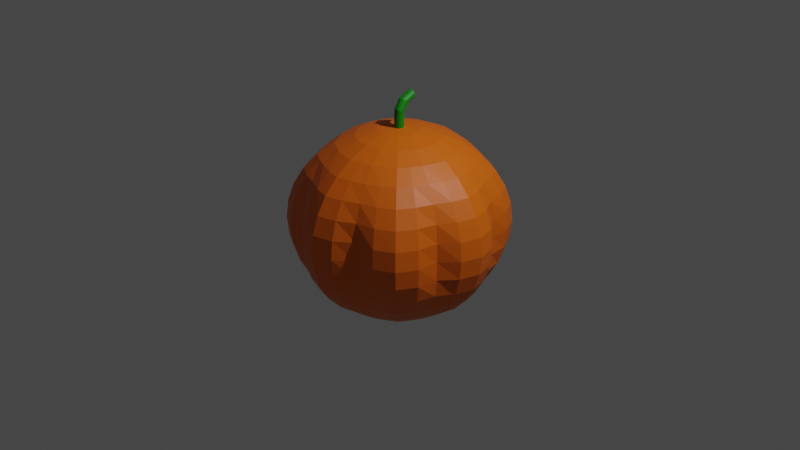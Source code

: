 # Source: pumpkin.blend  (saved by Blender 3.3.6; exported with 4.5.12 LTS)
import bpy
from mathutils import Matrix  # noqa: F401  (used for matrix-valued properties, if any)

bpy.ops.wm.read_factory_settings(use_empty=True)
scene = bpy.context.scene
scene.name = 'Scene'

# ---- collections
col_collection = bpy.data.collections.new('Collection'); scene.collection.children.link(col_collection)

# ---- materials (node trees are filled in below, after node groups)
mat_orange = bpy.data.materials.new('orange')
mat_orange.use_transparent_shadow = False
mat_green = bpy.data.materials.new('green')
mat_green.use_transparent_shadow = False

# ---- material node trees
mat_orange.use_nodes = True; mat_orange.node_tree.nodes.clear()
_N = mat_orange.node_tree.nodes; _L = mat_orange.node_tree.links
n0 = _N.new('ShaderNodeBsdfPrincipled'); n0.name = 'Principled BSDF'; n0.location = (10, 300)
n0.distribution = 'GGX'
n0.subsurface_method = 'RANDOM_WALK_SKIN'
n0.inputs[0].default_value = (0.8007, 0.1381, 0.0, 1.0)
n0.inputs[3].default_value = 1.45
n0.inputs[27].default_value = (0.0, 0.0, 0.0, 1.0)
n0.inputs[28].default_value = 1.0
n1 = _N.new('ShaderNodeOutputMaterial'); n1.name = 'Material Output'; n1.location = (300, 300)
_L.new(n0.outputs[0], n1.inputs[0])
n1.is_active_output = True
mat_green.use_nodes = True; mat_green.node_tree.nodes.clear()
_N = mat_green.node_tree.nodes; _L = mat_green.node_tree.links
n0 = _N.new('ShaderNodeBsdfPrincipled'); n0.name = 'Principled BSDF'; n0.location = (10, 300)
n0.distribution = 'GGX'
n0.subsurface_method = 'RANDOM_WALK_SKIN'
n0.inputs[0].default_value = (0.0, 0.2529, 0.000742, 1.0)
n0.inputs[3].default_value = 1.45
n0.inputs[27].default_value = (0.0, 0.0, 0.0, 1.0)
n0.inputs[28].default_value = 1.0
n1 = _N.new('ShaderNodeOutputMaterial'); n1.name = 'Material Output'; n1.location = (300, 300)
_L.new(n0.outputs[0], n1.inputs[0])
n1.is_active_output = True

# ---- world
world_world = bpy.data.worlds.new('World'); scene.world = world_world
world_world.use_nodes = True; world_world.node_tree.nodes.clear()
_N = world_world.node_tree.nodes; _L = world_world.node_tree.links
n0 = _N.new('ShaderNodeOutputWorld'); n0.name = 'World Output'; n0.location = (300, 300)
n1 = _N.new('ShaderNodeBackground'); n1.name = 'Background'; n1.location = (10, 300)
n1.inputs[0].default_value = (0.05088, 0.05088, 0.05088, 1.0)
_L.new(n1.outputs[0], n0.inputs[0])
n0.is_active_output = True
world_world.color = (0.05088, 0.05088, 0.05088)
world_world.use_sun_shadow = False
world_world.sun_shadow_jitter_overblur = 0.0

# ---- cameras
cam_camera = bpy.data.cameras.new('Camera')
cam_camera.clip_end = 100.0
cam_camera.ortho_scale = 7.314

# ---- lights
light_light = bpy.data.lights.new('Light', 'POINT')
light_light.transmission_factor = 0.0
light_light.energy = 1000.0
light_light.shadow_soft_size = 0.1
light_light.shadow_maximum_resolution = 0.006
light_light.use_absolute_resolution = True

# ---- meshes
me_sphere = bpy.data.meshes.new('Sphere')
me_sphere.from_pydata([(2.646e-08, 0.04931, 0.9964), (-1.763e-11, 0.437, 0.9239), (-1.763e-11, 0.8075, 0.7071), (-1.763e-11, 1.055, 0.3827), (-1.763e-11, 1.12, 0.1951), (-1.763e-11, 1.12, -0.1951), (-1.763e-11, 0.9495, -0.5556), (-1.763e-11, 0.6344, -0.8315), (-1.763e-11, 0.437, -0.9239), (-1.763e-11, 0.2228, -0.9808), (0.01882, 0.04543, 0.9963), (0.1656, 0.3998, 0.9239), (0.2376, 0.5735, 0.8315), (0.2974, 0.7181, 0.7071), (0.3426, 0.8271, 0.5556), (0.3714, 0.8965, 0.3827), (0.3818, 0.9218, 0.1951), (0.3827, 0.9239, 0.0), (0.3818, 0.9218, -0.1951), (0.3714, 0.8965, -0.3827), (0.3426, 0.8271, -0.5556), (0.2974, 0.7181, -0.7071), (0.2376, 0.5735, -0.8315), (0.1656, 0.3998, -0.9239), (0.08505, 0.2053, -0.9808), (0.03487, 0.03487, 0.9964), (0.309, 0.309, 0.9239), (0.4486, 0.4486, 0.8315), (0.571, 0.571, 0.7071), (0.6714, 0.6714, 0.5556), (0.746, 0.746, 0.3827), (0.792, 0.792, 0.1951), (0.8075, 0.8075, 0.0), (0.792, 0.792, -0.1951), (0.746, 0.746, -0.3827), (0.6714, 0.6714, -0.5556), (0.571, 0.571, -0.7071), (0.4486, 0.4486, -0.8315), (0.309, 0.309, -0.9239), (0.1575, 0.1575, -0.9808), (0.04543, 0.01882, 0.9963), (0.3998, 0.1656, 0.9239), (0.5735, 0.2376, 0.8315), (0.7181, 0.2974, 0.7071), (0.8271, 0.3426, 0.5556), (0.8965, 0.3714, 0.3827), (0.9218, 0.3818, 0.1951), (0.9239, 0.3827, 0.0), (0.9218, 0.3818, -0.1951), (0.8965, 0.3714, -0.3827), (0.8271, 0.3426, -0.5556), (0.7181, 0.2974, -0.7071), (0.5735, 0.2376, -0.8315), (0.3998, 0.1656, -0.9239), (0.2053, 0.08505, -0.9808), (0.04931, -2.592e-09, 0.9964), (0.437, -5.895e-08, 0.9239), (0.6344, -9.298e-08, 0.8315), (0.8075, -1.1e-07, 0.7071), (0.9495, -1.1e-07, 0.5556), (1.055, -1.44e-07, 0.3827), (1.12, -1.781e-07, 0.1951), (1.142, -1.781e-07, 0.0), (1.12, -1.781e-07, -0.1951), (1.055, -1.44e-07, -0.3827), (0.9495, -1.1e-07, -0.5556), (0.8075, -1.1e-07, -0.7071), (0.6344, -9.298e-08, -0.8315), (0.437, -5.895e-08, -0.9239), (0.2228, -6.745e-08, -0.9808), (0.04543, -0.01882, 0.9963), (0.3998, -0.1656, 0.9239), (0.5735, -0.2376, 0.8315), (0.7181, -0.2974, 0.7071), (0.8271, -0.3426, 0.5556), (0.8965, -0.3714, 0.3827), (0.9218, -0.3818, 0.1951), (0.9239, -0.3827, 0.0), (0.9218, -0.3818, -0.1951), (0.8965, -0.3714, -0.3827), (0.8271, -0.3426, -0.5556), (0.7181, -0.2974, -0.7071), (0.5735, -0.2376, -0.8315), (0.3998, -0.1656, -0.9239), (0.2053, -0.08505, -0.9808), (0.03487, -0.03487, 0.9964), (0.309, -0.309, 0.9239), (0.4486, -0.4486, 0.8315), (0.571, -0.571, 0.7071), (0.6714, -0.6714, 0.5556), (0.746, -0.746, 0.3827), (0.792, -0.792, 0.1951), (0.8075, -0.8075, 0.0), (0.792, -0.792, -0.1951), (0.746, -0.746, -0.3827), (0.6714, -0.6714, -0.5556), (0.571, -0.571, -0.7071), (0.4486, -0.4486, -0.8315), (0.309, -0.309, -0.9239), (0.1575, -0.1575, -0.9808), (0.01882, -0.04543, 0.9963), (0.1656, -0.3998, 0.9239), (0.2376, -0.5735, 0.8315), (0.2974, -0.7181, 0.7071), (0.3426, -0.8271, 0.5556), (0.3714, -0.8965, 0.3827), (0.3818, -0.9218, 0.1951), (0.3827, -0.9239, 0.0), (0.3818, -0.9218, -0.1951), (0.3714, -0.8965, -0.3827), (0.3426, -0.8271, -0.5556), (0.2974, -0.7181, -0.7071), (0.2376, -0.5735, -0.8315), (0.1656, -0.3998, -0.9239), (0.08505, -0.2053, -0.9808), (-1.041e-08, -0.04931, 0.9964), (-1.361e-07, -0.437, 0.9239), (-1.702e-07, -0.6344, 0.8315), (-2.553e-07, -0.8075, 0.7071), (-2.042e-07, -0.9495, 0.5556), (-2.723e-07, -1.055, 0.3827), (-3.063e-07, -1.12, 0.1951), (-4.084e-07, -1.142, 0.0), (-3.063e-07, -1.12, -0.1951), (-2.723e-07, -1.055, -0.3827), (-2.042e-07, -0.9495, -0.5556), (-2.553e-07, -0.8075, -0.7071), (-1.702e-07, -0.6344, -0.8315), (-1.361e-07, -0.437, -0.9239), (-7.659e-08, -0.2228, -0.9808), (-0.01882, -0.04543, 0.9963), (-0.1656, -0.3998, 0.9239), (-0.2376, -0.5735, 0.8315), (-0.2974, -0.7181, 0.7071), (-0.3426, -0.8271, 0.5556), (-0.3714, -0.8965, 0.3827), (-0.3818, -0.9218, 0.1951), (-0.3827, -0.9239, 0.0), (-0.3818, -0.9218, -0.1951), (-0.3714, -0.8965, -0.3827), (-0.3426, -0.8271, -0.5556), (-0.2974, -0.7181, -0.7071), (-0.2376, -0.5735, -0.8315), (-0.1656, -0.3998, -0.9239), (-0.08505, -0.2053, -0.9808), (-1.518e-11, -6.8e-09, -1.0), (-0.03487, -0.03487, 0.9964), (-0.309, -0.309, 0.9239), (-0.4486, -0.4486, 0.8315), (-0.571, -0.571, 0.7071), (-0.6714, -0.6714, 0.5556), (-0.746, -0.746, 0.3827), (-0.792, -0.792, 0.1951), (-0.8075, -0.8075, 0.0), (-0.792, -0.792, -0.1951), (-0.746, -0.746, -0.3827), (-0.6714, -0.6714, -0.5556), (-0.571, -0.571, -0.7071), (-0.4486, -0.4486, -0.8315), (-0.309, -0.309, -0.9239), (-0.1575, -0.1575, -0.9808), (-0.04543, -0.01882, 0.9963), (-0.3998, -0.1656, 0.9239), (-0.5735, -0.2376, 0.8315), (-0.7181, -0.2974, 0.7071), (-0.8271, -0.3426, 0.5556), (-0.8965, -0.3714, 0.3827), (-0.9218, -0.3818, 0.1951), (-0.9239, -0.3827, 0.0), (-0.9218, -0.3818, -0.1951), (-0.8965, -0.3714, -0.3827), (-0.8271, -0.3426, -0.5556), (-0.7181, -0.2974, -0.7071), (-0.5735, -0.2376, -0.8315), (-0.3998, -0.1656, -0.9239), (-0.2053, -0.08505, -0.9808), (-0.003941, 0.1696, 1.297), (-0.2228, 8.569e-08, 0.9808), (-0.437, 1.963e-07, 0.9239), (-0.6344, 2.133e-07, 0.8315), (-0.8075, 3.665e-07, 0.7071), (-0.9495, 3.665e-07, 0.5556), (-1.055, 4.005e-07, 0.3827), (-1.12, 4.345e-07, 0.1951), (-1.142, 5.707e-07, 0.0), (-1.12, 4.345e-07, -0.1951), (-1.055, 4.005e-07, -0.3827), (-0.9495, 3.665e-07, -0.5556), (-0.8075, 3.665e-07, -0.7071), (-0.6344, 2.133e-07, -0.8315), (-0.437, 1.963e-07, -0.9239), (-0.2228, 8.569e-08, -0.9808), (-0.04543, 0.01882, 0.9963), (-0.3998, 0.1656, 0.9239), (-0.5735, 0.2376, 0.8315), (-0.7181, 0.2974, 0.7071), (-0.8271, 0.3426, 0.5556), (-0.8965, 0.3714, 0.3827), (-0.9218, 0.3818, 0.1951), (-0.9239, 0.3827, 0.0), (-0.9218, 0.3818, -0.1951), (-0.8965, 0.3714, -0.3827), (-0.8271, 0.3426, -0.5556), (-0.7181, 0.2974, -0.7071), (-0.5735, 0.2376, -0.8315), (-0.3998, 0.1656, -0.9239), (-0.2053, 0.08505, -0.9808), (-0.03487, 0.03487, 0.9964), (-0.309, 0.309, 0.9239), (-0.4486, 0.4486, 0.8315), (-0.571, 0.571, 0.7071), (-0.6714, 0.6714, 0.5556), (-0.746, 0.746, 0.3827), (-0.792, 0.792, 0.1951), (-0.8075, 0.8075, 0.0), (-0.792, 0.792, -0.1951), (-0.746, 0.746, -0.3827), (-0.6714, 0.6714, -0.5556), (-0.571, 0.571, -0.7071), (-0.4486, 0.4486, -0.8315), (-0.309, 0.309, -0.9239), (-0.1575, 0.1575, -0.9808), (-0.01882, 0.04543, 0.9963), (-0.1656, 0.3998, 0.9239), (-0.2376, 0.5735, 0.8315), (-0.2974, 0.7181, 0.7071), (-0.3426, 0.8271, 0.5556), (-0.3714, 0.8965, 0.3827), (-0.3818, 0.9218, 0.1951), (-0.3827, 0.9239, 0.0), (-0.3818, 0.9218, -0.1951), (-0.3714, 0.8965, -0.3827), (-0.3426, 0.8271, -0.5556), (-0.2974, 0.7181, -0.7071), (-0.2376, 0.5735, -0.8315), (-0.1656, 0.3998, -0.9239), (-0.08505, 0.2053, -0.9808), (2.722e-07, 0.6344, 0.8315), (5.105e-07, 0.9495, 0.5556), (7.147e-07, 1.142, 0.0), (5.785e-07, 1.055, -0.3827), (5.105e-07, 0.8075, -0.7071), (0.08342, 0.4194, 0.9239), (0.008391, 0.04756, 0.9958), (0.2108, 1.06, -0.1951), (0.1796, 0.9028, -0.5556), (0.1532, 0.7704, 0.7071), (0.1208, 0.6072, -0.8315), (0.199, 1.0, 0.3827), (0.08342, 0.4194, -0.9239), (0.2108, 1.06, 0.1951), (0.0426, 0.2142, -0.9808), (0.199, 1.0, -0.3827), (0.1208, 0.6072, 0.8315), (0.1532, 0.7704, -0.7071), (0.1796, 0.9028, 0.5556), (0.2148, 1.08, 0.0), (-0.1796, 0.9028, 0.5556), (-0.1532, 0.7704, -0.7071), (-0.2148, 1.08, 0.0), (-0.199, 1.0, -0.3827), (-0.1208, 0.6072, 0.8315), (-0.1532, 0.7704, 0.7071), (-0.1208, 0.6072, -0.8315), (-0.199, 1.0, 0.3827), (-0.08342, 0.4194, -0.9239), (-0.2108, 1.06, 0.1951), (-0.0426, 0.2142, -0.9808), (-0.008391, 0.04756, 0.9958), (-0.2108, 1.06, -0.1951), (-0.08342, 0.4194, 0.9239), (-0.1796, 0.9028, -0.5556), (-0.02769, 0.03956, 0.9958), (-0.1213, 0.1816, -0.9808), (-0.6003, 0.8984, -0.1951), (-0.6116, 0.9153, 0.0), (-0.2376, 0.3555, 0.9239), (-0.5666, 0.848, -0.3827), (-0.344, 0.5148, 0.8315), (-0.5114, 0.7654, -0.5556), (-0.4364, 0.6531, 0.7071), (-0.4364, 0.6531, -0.7071), (-0.5114, 0.7654, 0.5556), (-0.344, 0.5148, -0.8315), (-0.5666, 0.848, 0.3827), (-0.2376, 0.3555, -0.9239), (-0.6003, 0.8984, 0.1951), (-0.6531, 0.4364, -0.7071), (-0.7654, 0.5114, -0.5556), (-0.7654, 0.5114, 0.5556), (-0.6531, 0.4364, 0.7071), (-0.5148, 0.344, -0.8315), (-0.848, 0.5666, 0.3827), (-0.3555, 0.2376, -0.9239), (-0.8984, 0.6003, 0.1951), (-0.1816, 0.1213, -0.9808), (-0.9153, 0.6116, 0.0), (-0.03956, 0.02769, 0.9958), (-0.8984, 0.6003, -0.1951), (-0.3555, 0.2376, 0.9239), (-0.848, 0.5666, -0.3827), (-0.5148, 0.344, 0.8315), (-0.2142, 0.0426, -0.9808), (-0.4194, 0.08342, -0.9239), (-1.08, 0.2148, 0.0), (-1.06, 0.2108, 0.1951), (-0.04756, 0.008391, 0.9958), (-1.06, 0.2108, -0.1951), (-0.4194, 0.08342, 0.9239), (-1.0, 0.199, -0.3827), (-0.6072, 0.1208, 0.8315), (-0.9028, 0.1796, -0.5556), (-0.7704, 0.1532, 0.7071), (-0.7704, 0.1532, -0.7071), (-0.9028, 0.1796, 0.5556), (-0.6072, 0.1208, -0.8315), (-1.0, 0.199, 0.3827), (-0.9028, -0.1796, -0.5556), (-1.0, -0.199, -0.3827), (-0.7704, -0.1532, 0.7071), (-0.6072, -0.1208, 0.8315), (-0.7704, -0.1532, -0.7071), (-0.9028, -0.1796, 0.5556), (-0.6072, -0.1208, -0.8315), (-1.0, -0.199, 0.3827), (-0.4194, -0.08342, -0.9239), (-1.06, -0.2108, 0.1951), (-0.2142, -0.0426, -0.9808), (-1.08, -0.2148, 0.0), (-0.04756, -0.008391, 0.9958), (-1.06, -0.2108, -0.1951), (-0.4194, -0.08342, 0.9239), (-0.8984, -0.6003, 0.1951), (-0.848, -0.5666, 0.3827), (-0.1816, -0.1213, -0.9808), (-0.3555, -0.2376, -0.9239), (-0.9153, -0.6116, 0.0), (-0.03956, -0.02769, 0.9958), (-0.8984, -0.6003, -0.1951), (-0.3555, -0.2376, 0.9239), (-0.848, -0.5666, -0.3827), (-0.5148, -0.344, 0.8315), (-0.7654, -0.5114, -0.5556), (-0.6531, -0.4364, 0.7071), (-0.6531, -0.4364, -0.7071), (-0.7654, -0.5114, 0.5556), (-0.5148, -0.344, -0.8315), (-0.344, -0.5148, 0.8315), (-0.2376, -0.3555, 0.9239), (-0.5114, -0.7654, -0.5556), (-0.5666, -0.848, -0.3827), (-0.4364, -0.6531, 0.7071), (-0.4364, -0.6531, -0.7071), (-0.5114, -0.7654, 0.5556), (-0.344, -0.5148, -0.8315), (-0.5666, -0.848, 0.3827), (-0.2376, -0.3555, -0.9239), (-0.6003, -0.8984, 0.1951), (-0.1213, -0.1816, -0.9808), (-0.6116, -0.9153, 0.0), (-0.02769, -0.03956, 0.9958), (-0.6003, -0.8984, -0.1951), (-0.08342, -0.4194, -0.9239), (-0.1208, -0.6072, -0.8315), (-0.2108, -1.06, 0.1951), (-0.199, -1.0, 0.3827), (-0.0426, -0.2142, -0.9808), (-0.2148, -1.08, 0.0), (-0.008391, -0.04756, 0.9958), (-0.2108, -1.06, -0.1951), (-0.08342, -0.4194, 0.9239), (-0.199, -1.0, -0.3827), (-0.1208, -0.6072, 0.8315), (-0.1796, -0.9028, -0.5556), (-0.1532, -0.7704, 0.7071), (-0.1532, -0.7704, -0.7071), (-0.1796, -0.9028, 0.5556), (0.199, -1.0, -0.3827), (0.2108, -1.06, -0.1951), (0.1208, -0.6072, 0.8315), (0.08342, -0.4194, 0.9239), (0.1796, -0.9028, -0.5556), (0.1532, -0.7704, 0.7071), (0.1532, -0.7704, -0.7071), (0.1796, -0.9028, 0.5556), (0.1208, -0.6072, -0.8315), (0.199, -1.0, 0.3827), (0.08342, -0.4194, -0.9239), (0.2108, -1.06, 0.1951), (0.0426, -0.2142, -0.9808), (0.2148, -1.08, 0.0), (0.008391, -0.04756, 0.9958), (0.5666, -0.848, 0.3827), (0.5114, -0.7654, 0.5556), (0.2376, -0.3555, -0.9239), (0.344, -0.5148, -0.8315), (0.6003, -0.8984, 0.1951), (0.1213, -0.1816, -0.9808), (0.6116, -0.9153, 0.0), (0.02769, -0.03956, 0.9958), (0.6003, -0.8984, -0.1951), (0.2376, -0.3555, 0.9239), (0.5666, -0.848, -0.3827), (0.344, -0.5148, 0.8315), (0.5114, -0.7654, -0.5556), (0.4364, -0.6531, 0.7071), (0.4364, -0.6531, -0.7071), (0.3555, -0.2376, 0.9239), (0.03956, -0.02769, 0.9958), (0.848, -0.5666, -0.3827), (0.8984, -0.6003, -0.1951), (0.5148, -0.344, 0.8315), (0.7654, -0.5114, -0.5556), (0.6531, -0.4364, 0.7071), (0.6531, -0.4364, -0.7071), (0.7654, -0.5114, 0.5556), (0.5148, -0.344, -0.8315), (0.848, -0.5666, 0.3827), (0.3555, -0.2376, -0.9239), (0.8984, -0.6003, 0.1951), (0.1816, -0.1213, -0.9808), (0.9153, -0.6116, 0.0), (0.6072, -0.1208, -0.8315), (0.7704, -0.1532, -0.7071), (1.0, -0.199, 0.3827), (0.9028, -0.1796, 0.5556), (0.4194, -0.08342, -0.9239), (1.06, -0.2108, 0.1951), (0.2142, -0.0426, -0.9808), (1.08, -0.2148, 0.0), (0.04756, -0.008391, 0.9958), (1.06, -0.2108, -0.1951), (0.4194, -0.08342, 0.9239), (1.0, -0.199, -0.3827), (0.6072, -0.1208, 0.8315), (0.9028, -0.1796, -0.5556), (0.7704, -0.1532, 0.7071), (0.2142, 0.0426, -0.9808), (1.06, 0.2108, -0.1951), (1.08, 0.2148, 0.0), (0.4194, 0.08342, 0.9239), (0.04756, 0.008391, 0.9958), (1.0, 0.199, -0.3827), (0.6072, 0.1208, 0.8315), (0.9028, 0.1796, -0.5556), (0.7704, 0.1532, 0.7071), (0.7704, 0.1532, -0.7071), (0.9028, 0.1796, 0.5556), (0.6072, 0.1208, -0.8315), (1.0, 0.199, 0.3827), (0.4194, 0.08342, -0.9239), (1.06, 0.2108, 0.1951), (0.6531, 0.4364, -0.7071), (0.7654, 0.5114, -0.5556), (0.7654, 0.5114, 0.5556), (0.6531, 0.4364, 0.7071), (0.5148, 0.344, -0.8315), (0.848, 0.5666, 0.3827), (0.3555, 0.2376, -0.9239), (0.8984, 0.6003, 0.1951), (0.1816, 0.1213, -0.9808), (0.9153, 0.6116, 0.0), (0.03956, 0.02769, 0.9958), (0.8984, 0.6003, -0.1951), (0.3555, 0.2376, 0.9239), (0.848, 0.5666, -0.3827), (0.5148, 0.344, 0.8315), (0.6116, 0.9153, 0.0), (0.6003, 0.8984, 0.1951), (0.02769, 0.03956, 0.9958), (0.1213, 0.1816, -0.9808), (0.6003, 0.8984, -0.1951), (0.2376, 0.3555, 0.9239), (0.5666, 0.848, -0.3827), (0.344, 0.5148, 0.8315), (0.5114, 0.7654, -0.5556), (0.4364, 0.6531, 0.7071), (0.4364, 0.6531, -0.7071), (0.5114, 0.7654, 0.5556), (0.344, 0.5148, -0.8315), (0.5666, 0.848, 0.3827), (0.2376, 0.3555, -0.9239), (0.0426, 0.2142, 0.9808), (0.08505, 0.2053, 0.9808), (0.1213, 0.1816, 0.9808), (0.1816, 0.1213, 0.9808), (0.1575, 0.1575, 0.9808), (0.2142, 0.0426, 0.9808), (0.2228, -6.745e-08, 0.9808), (0.2142, -0.0426, 0.9808), (0.1816, -0.1213, 0.9808), (0.1575, -0.1575, 0.9808), (0.1213, -0.1816, 0.9808), (0.0426, -0.2142, 0.9808), (0.08505, -0.2053, 0.9808), (-0.0426, -0.2142, 0.9808), (-7.659e-08, -0.2228, 0.9808), (-0.1213, -0.1816, 0.9808), (-0.08505, -0.2053, 0.9808), (-0.1816, -0.1213, 0.9808), (-0.1575, -0.1575, 0.9808), (-0.2142, -0.0426, 0.9808), (-0.2053, -0.08505, 0.9808), (-0.2142, 0.0426, 0.9808), (-0.04931, 2.48e-08, 0.9964), (-0.1816, 0.1213, 0.9808), (-0.2053, 0.08505, 0.9808), (-0.1213, 0.1816, 0.9808), (-0.1575, 0.1575, 0.9808), (-0.0426, 0.2142, 0.9808), (-0.08505, 0.2053, 0.9808), (-1.763e-11, 0.2228, 0.9808), (0.2053, -0.08505, 0.9808), (0.2053, 0.08505, 0.9808), (-0.04931, 2.503e-08, 1.094), (2.432e-08, 0.04931, 1.094), (0.01882, 0.04543, 1.094), (0.03487, 0.03487, 1.094), (0.04543, 0.01882, 1.094), (0.04931, -2.364e-09, 1.094), (0.04543, -0.01882, 1.094), (0.03487, -0.03487, 1.094), (0.01882, -0.04543, 1.094), (-1.255e-08, -0.04931, 1.094), (-0.01882, -0.04543, 1.094), (-0.03487, -0.03487, 1.094), (-0.04543, -0.01882, 1.094), (-0.04543, 0.01882, 1.094), (-0.03487, 0.03487, 1.094), (-0.01882, 0.04543, 1.094), (0.008391, 0.04756, 1.093), (0.02769, 0.03956, 1.093), (0.03956, 0.02769, 1.093), (0.04756, 0.008391, 1.093), (0.04756, -0.008391, 1.093), (0.03956, -0.02769, 1.093), (0.02769, -0.03956, 1.093), (0.008391, -0.04756, 1.093), (-0.008391, -0.04756, 1.093), (-0.02769, -0.03956, 1.093), (-0.03956, -0.02769, 1.093), (-0.04756, -0.008391, 1.093), (-0.04756, 0.008391, 1.093), (-0.03956, 0.02769, 1.093), (-0.02769, 0.03956, 1.093), (-0.008391, 0.04756, 1.093), (-0.04912, 0.003185, 1.155), (0.004206, 0.04125, 1.132), (0.02262, 0.0368, 1.135), (0.03771, 0.02702, 1.142), (0.04686, 0.01294, 1.151), (0.04912, -0.002964, 1.161), (0.04365, -0.01846, 1.171), (0.03175, -0.03115, 1.18), (0.01487, -0.039, 1.184), (-0.004212, -0.04102, 1.185), (-0.02263, -0.03666, 1.182), (-0.03771, -0.0268, 1.175), (-0.04687, -0.0128, 1.166), (-0.04365, 0.0186, 1.145), (-0.03176, 0.03137, 1.137), (-0.01487, 0.03914, 1.132), (0.01243, 0.03893, 1.133), (0.03097, 0.03106, 1.138), (0.04178, 0.02042, 1.145), (0.0481, 0.003813, 1.156), (0.04667, -0.01019, 1.165), (0.03705, -0.02579, 1.175), (0.02422, -0.03495, 1.181), (0.004306, -0.04042, 1.184), (-0.01241, -0.03937, 1.183), (-0.03096, -0.0315, 1.178), (-0.04177, -0.02086, 1.171), (-0.04809, -0.004257, 1.16), (-0.04665, 0.009744, 1.15), (-0.03704, 0.02535, 1.14), (-0.02421, 0.03451, 1.135), (-0.004293, 0.03998, 1.131), (-0.05104, 0.06651, 1.252), (0.002287, 0.1046, 1.228), (0.0207, 0.1001, 1.231), (0.03579, 0.09034, 1.238), (0.04494, 0.07626, 1.248), (0.0472, 0.06036, 1.258), (0.04173, 0.04486, 1.268), (0.02984, 0.03217, 1.276), (0.01295, 0.02432, 1.281), (-0.006131, 0.0223, 1.282), (-0.02455, 0.02666, 1.279), (-0.03963, 0.03652, 1.272), (-0.04879, 0.05053, 1.263), (-0.04557, 0.08192, 1.242), (-0.03368, 0.09469, 1.234), (-0.01679, 0.1025, 1.229), (0.01051, 0.1023, 1.229), (0.02905, 0.09438, 1.235), (0.03986, 0.08374, 1.242), (0.04618, 0.06713, 1.253), (0.04475, 0.05313, 1.262), (0.03514, 0.03753, 1.272), (0.0223, 0.02837, 1.278), (0.002388, 0.0229, 1.281), (-0.01433, 0.02395, 1.28), (-0.03288, 0.03182, 1.274), (-0.04369, 0.04246, 1.267), (-0.05001, 0.05906, 1.256), (-0.04857, 0.07307, 1.247), (-0.03896, 0.08867, 1.237), (-0.02613, 0.09783, 1.231), (-0.006212, 0.1033, 1.228), (-0.05268, 0.1613, 1.297), (-0.005005, 0.1761, 1.248), (0.01384, 0.1771, 1.252), (0.03011, 0.1765, 1.262), (0.04109, 0.1742, 1.277), (0.04547, 0.1708, 1.296), (0.04215, 0.1666, 1.314), (0.03209, 0.1624, 1.33), (0.01642, 0.1586, 1.34), (-0.002203, 0.1561, 1.344), (-0.02104, 0.155, 1.341), (-0.03732, 0.1557, 1.331), (-0.04828, 0.1578, 1.315), (-0.04935, 0.1655, 1.278), (-0.0393, 0.1698, 1.262), (-0.02362, 0.1734, 1.252), (0.003452, 0.176, 1.249), (0.02289, 0.1762, 1.257), (0.03504, 0.1749, 1.269), (0.04355, 0.1718, 1.287), (0.04402, 0.1684, 1.304), (0.03661, 0.1637, 1.323), (0.02514, 0.1601, 1.335), (0.006155, 0.1567, 1.343), (-0.01055, 0.155, 1.343), (-0.02999, 0.1548, 1.335), (-0.04214, 0.1561, 1.324), (-0.05064, 0.1592, 1.305), (-0.05112, 0.1626, 1.288), (-0.04371, 0.1673, 1.269), (-0.03224, 0.1709, 1.258), (-0.01325, 0.1743, 1.25)], [], [(242, 482, 483, 11), (252, 244, 18, 19), (253, 242, 11, 12), (245, 252, 19, 20), (246, 253, 12, 13), (254, 245, 20, 21), (255, 246, 13, 14), (247, 254, 21, 22), (248, 255, 14, 15), (249, 247, 22, 23), (250, 248, 15, 16), (251, 249, 23, 24), (256, 250, 16, 17), (146, 360, 539, 525), (145, 9, 251, 24), (244, 256, 17, 18), (467, 468, 31, 32), (360, 130, 524, 539), (145, 24, 470, 39), (471, 467, 32, 33), (472, 484, 486, 26), (473, 471, 33, 34), (474, 472, 26, 27), (475, 473, 34, 35), (476, 474, 27, 28), (477, 475, 35, 36), (478, 476, 28, 29), (479, 477, 36, 37), (480, 478, 29, 30), (481, 479, 37, 38), (468, 480, 30, 31), (470, 481, 38, 39), (452, 453, 50, 51), (454, 455, 43, 44), (456, 452, 51, 52), (457, 454, 44, 45), (458, 456, 52, 53), (459, 457, 45, 46), (460, 458, 53, 54), (461, 459, 46, 47), (161, 337, 540, 526), (145, 39, 460, 54), (463, 461, 47, 48), (464, 485, 513, 41), (465, 463, 48, 49), (466, 464, 41, 42), (453, 465, 49, 50), (455, 466, 42, 43), (145, 54, 437, 69), (438, 439, 62, 63), (440, 487, 488, 56), (442, 438, 63, 64), (443, 440, 56, 57), (444, 442, 64, 65), (445, 443, 57, 58), (446, 444, 65, 66), (447, 445, 58, 59), (448, 446, 66, 67), (449, 447, 59, 60), (450, 448, 67, 68), (451, 449, 60, 61), (437, 450, 68, 69), (439, 451, 61, 62), (368, 115, 523, 538), (422, 423, 81, 82), (424, 425, 74, 75), (426, 422, 82, 83), (427, 424, 75, 76), (428, 426, 83, 84), (429, 427, 76, 77), (504, 329, 541, 514), (145, 69, 428, 84), (431, 429, 77, 78), (432, 489, 512, 71), (433, 431, 78, 79), (434, 432, 71, 72), (435, 433, 79, 80), (436, 434, 72, 73), (423, 435, 80, 81), (425, 436, 73, 74), (407, 490, 491, 86), (409, 410, 93, 94), (411, 407, 86, 87), (412, 409, 94, 95), (413, 411, 87, 88), (414, 412, 95, 96), (415, 413, 88, 89), (416, 414, 96, 97), (417, 415, 89, 90), (418, 416, 97, 98), (419, 417, 90, 91), (420, 418, 98, 99), (421, 419, 91, 92), (391, 100, 522, 537), (145, 84, 420, 99), (410, 421, 92, 93), (392, 393, 104, 105), (394, 395, 112, 113), (396, 392, 105, 106), (397, 394, 113, 114), (398, 396, 106, 107), (192, 306, 542, 527), (145, 99, 397, 114), (400, 398, 107, 108), (401, 492, 494, 101), (402, 400, 108, 109), (403, 401, 101, 102), (404, 402, 109, 110), (405, 403, 102, 103), (406, 404, 110, 111), (393, 405, 103, 104), (395, 406, 111, 112), (377, 378, 123, 124), (379, 380, 116, 117), (381, 377, 124, 125), (382, 379, 117, 118), (383, 381, 125, 126), (384, 382, 118, 119), (385, 383, 126, 127), (386, 384, 119, 120), (387, 385, 127, 128), (388, 386, 120, 121), (389, 387, 128, 129), (390, 388, 121, 122), (399, 85, 521, 536), (145, 114, 389, 129), (378, 390, 122, 123), (380, 493, 496, 116), (362, 363, 142, 143), (364, 365, 135, 136), (366, 362, 143, 144), (367, 364, 136, 137), (207, 297, 543, 528), (145, 129, 366, 144), (369, 367, 137, 138), (370, 495, 498, 131), (371, 369, 138, 139), (372, 370, 131, 132), (373, 371, 139, 140), (374, 372, 132, 133), (375, 373, 140, 141), (376, 374, 133, 134), (363, 375, 141, 142), (365, 376, 134, 135), (347, 348, 147, 148), (349, 350, 155, 156), (351, 347, 148, 149), (352, 349, 156, 157), (353, 351, 149, 150), (354, 352, 157, 158), (355, 353, 150, 151), (356, 354, 158, 159), (357, 355, 151, 152), (358, 356, 159, 160), (359, 357, 152, 153), (85, 408, 535, 521), (145, 144, 358, 160), (361, 359, 153, 154), (348, 497, 500, 147), (350, 361, 154, 155), (332, 333, 166, 167), (334, 335, 174, 175), (336, 332, 167, 168), (222, 272, 544, 529), (145, 160, 334, 175), (338, 336, 168, 169), (339, 499, 502, 162), (340, 338, 169, 170), (341, 339, 162, 163), (342, 340, 170, 171), (343, 341, 163, 164), (344, 342, 171, 172), (345, 343, 164, 165), (346, 344, 172, 173), (333, 345, 165, 166), (335, 346, 173, 174), (317, 318, 186, 187), (319, 320, 179, 180), (321, 317, 187, 188), (322, 319, 180, 181), (323, 321, 188, 189), (324, 322, 181, 182), (325, 323, 189, 190), (326, 324, 182, 183), (327, 325, 190, 191), (328, 326, 183, 184), (25, 469, 531, 517), (145, 175, 327, 191), (330, 328, 184, 185), (331, 501, 177, 178), (318, 330, 185, 186), (320, 331, 178, 179), (302, 303, 205, 206), (304, 305, 198, 199), (430, 55, 519, 534), (145, 191, 302, 206), (307, 304, 199, 200), (308, 503, 506, 193), (309, 307, 200, 201), (310, 308, 193, 194), (311, 309, 201, 202), (312, 310, 194, 195), (313, 311, 202, 203), (314, 312, 195, 196), (315, 313, 203, 204), (316, 314, 196, 197), (303, 315, 204, 205), (305, 316, 197, 198), (287, 288, 217, 218), (289, 290, 210, 211), (291, 287, 218, 219), (292, 289, 211, 212), (293, 291, 219, 220), (294, 292, 212, 213), (295, 293, 220, 221), (296, 294, 213, 214), (0, 268, 545, 515), (145, 206, 295, 221), (298, 296, 214, 215), (299, 505, 508, 208), (300, 298, 215, 216), (301, 299, 208, 209), (288, 300, 216, 217), (290, 301, 209, 210), (40, 462, 532, 518), (145, 221, 273, 236), (274, 275, 229, 230), (276, 507, 510, 223), (277, 274, 230, 231), (278, 276, 223, 224), (279, 277, 231, 232), (280, 278, 224, 225), (281, 279, 232, 233), (282, 280, 225, 226), (283, 281, 233, 234), (284, 282, 226, 227), (285, 283, 234, 235), (286, 284, 227, 228), (273, 285, 235, 236), (275, 286, 228, 229), (257, 262, 2, 238), (263, 258, 241, 7), (264, 257, 238, 3), (265, 263, 7, 8), (266, 264, 3, 4), (267, 265, 8, 9), (259, 266, 4, 239), (55, 441, 533, 519), (145, 236, 267, 9), (269, 259, 239, 5), (270, 509, 511, 1), (260, 269, 5, 240), (261, 270, 1, 237), (271, 260, 240, 6), (262, 261, 237, 2), (258, 271, 6, 241), (5, 239, 256, 244), (239, 4, 250, 256), (9, 8, 249, 251), (4, 3, 248, 250), (8, 7, 247, 249), (3, 238, 255, 248), (7, 241, 254, 247), (238, 2, 246, 255), (241, 6, 245, 254), (2, 237, 253, 246), (6, 240, 252, 245), (237, 1, 242, 253), (240, 5, 244, 252), (1, 511, 482, 242), (233, 232, 271, 258), (225, 224, 261, 262), (232, 231, 260, 271), (224, 223, 270, 261), (231, 230, 269, 260), (223, 510, 509, 270), (230, 229, 259, 269), (229, 228, 266, 259), (236, 235, 265, 267), (228, 227, 264, 266), (235, 234, 263, 265), (227, 226, 257, 264), (234, 233, 258, 263), (226, 225, 262, 257), (214, 213, 286, 275), (221, 220, 285, 273), (213, 212, 284, 286), (220, 219, 283, 285), (212, 211, 282, 284), (219, 218, 281, 283), (211, 210, 280, 282), (218, 217, 279, 281), (210, 209, 278, 280), (217, 216, 277, 279), (209, 208, 276, 278), (216, 215, 274, 277), (208, 508, 507, 276), (215, 214, 275, 274), (195, 194, 301, 290), (202, 201, 300, 288), (194, 193, 299, 301), (201, 200, 298, 300), (193, 506, 505, 299), (200, 199, 296, 298), (199, 198, 294, 296), (206, 205, 293, 295), (198, 197, 292, 294), (205, 204, 291, 293), (197, 196, 289, 292), (204, 203, 287, 291), (196, 195, 290, 289), (203, 202, 288, 287), (183, 182, 316, 305), (190, 189, 315, 303), (182, 181, 314, 316), (189, 188, 313, 315), (181, 180, 312, 314), (188, 187, 311, 313), (180, 179, 310, 312), (187, 186, 309, 311), (179, 178, 308, 310), (186, 185, 307, 309), (178, 177, 503, 308), (185, 184, 304, 307), (184, 183, 305, 304), (191, 190, 303, 302), (163, 162, 331, 320), (170, 169, 330, 318), (162, 502, 501, 331), (169, 168, 328, 330), (168, 167, 326, 328), (175, 174, 325, 327), (167, 166, 324, 326), (174, 173, 323, 325), (166, 165, 322, 324), (173, 172, 321, 323), (165, 164, 319, 322), (172, 171, 317, 321), (164, 163, 320, 319), (171, 170, 318, 317), (159, 158, 346, 335), (151, 150, 345, 333), (158, 157, 344, 346), (150, 149, 343, 345), (157, 156, 342, 344), (149, 148, 341, 343), (156, 155, 340, 342), (148, 147, 339, 341), (155, 154, 338, 340), (147, 500, 499, 339), (154, 153, 336, 338), (153, 152, 332, 336), (160, 159, 335, 334), (152, 151, 333, 332), (139, 138, 361, 350), (131, 498, 497, 348), (138, 137, 359, 361), (137, 136, 357, 359), (144, 143, 356, 358), (136, 135, 355, 357), (143, 142, 354, 356), (135, 134, 353, 355), (142, 141, 352, 354), (134, 133, 351, 353), (141, 140, 349, 352), (133, 132, 347, 351), (140, 139, 350, 349), (132, 131, 348, 347), (120, 119, 376, 365), (127, 126, 375, 363), (119, 118, 374, 376), (126, 125, 373, 375), (118, 117, 372, 374), (125, 124, 371, 373), (117, 116, 370, 372), (124, 123, 369, 371), (116, 496, 495, 370), (123, 122, 367, 369), (122, 121, 364, 367), (129, 128, 362, 366), (121, 120, 365, 364), (128, 127, 363, 362), (101, 494, 493, 380), (108, 107, 390, 378), (107, 106, 388, 390), (114, 113, 387, 389), (106, 105, 386, 388), (113, 112, 385, 387), (105, 104, 384, 386), (112, 111, 383, 385), (104, 103, 382, 384), (111, 110, 381, 383), (103, 102, 379, 382), (110, 109, 377, 381), (102, 101, 380, 379), (109, 108, 378, 377), (97, 96, 406, 395), (89, 88, 405, 393), (96, 95, 404, 406), (88, 87, 403, 405), (95, 94, 402, 404), (87, 86, 401, 403), (94, 93, 400, 402), (86, 491, 492, 401), (93, 92, 398, 400), (92, 91, 396, 398), (99, 98, 394, 397), (91, 90, 392, 396), (98, 97, 395, 394), (90, 89, 393, 392), (78, 77, 421, 410), (77, 76, 419, 421), (84, 83, 418, 420), (76, 75, 417, 419), (83, 82, 416, 418), (75, 74, 415, 417), (82, 81, 414, 416), (74, 73, 413, 415), (81, 80, 412, 414), (73, 72, 411, 413), (80, 79, 409, 412), (72, 71, 407, 411), (79, 78, 410, 409), (71, 512, 490, 407), (59, 58, 436, 425), (66, 65, 435, 423), (58, 57, 434, 436), (65, 64, 433, 435), (57, 56, 432, 434), (64, 63, 431, 433), (56, 488, 489, 432), (63, 62, 429, 431), (62, 61, 427, 429), (69, 68, 426, 428), (61, 60, 424, 427), (68, 67, 422, 426), (60, 59, 425, 424), (67, 66, 423, 422), (47, 46, 451, 439), (54, 53, 450, 437), (46, 45, 449, 451), (53, 52, 448, 450), (45, 44, 447, 449), (52, 51, 446, 448), (44, 43, 445, 447), (51, 50, 444, 446), (43, 42, 443, 445), (50, 49, 442, 444), (42, 41, 440, 443), (49, 48, 438, 442), (41, 513, 487, 440), (48, 47, 439, 438), (28, 27, 466, 455), (35, 34, 465, 453), (27, 26, 464, 466), (34, 33, 463, 465), (26, 486, 485, 464), (33, 32, 461, 463), (32, 31, 459, 461), (39, 38, 458, 460), (31, 30, 457, 459), (38, 37, 456, 458), (30, 29, 454, 457), (37, 36, 452, 456), (29, 28, 455, 454), (36, 35, 453, 452), (24, 23, 481, 470), (16, 15, 480, 468), (23, 22, 479, 481), (15, 14, 478, 480), (22, 21, 477, 479), (14, 13, 476, 478), (21, 20, 475, 477), (13, 12, 474, 476), (20, 19, 473, 475), (12, 11, 472, 474), (19, 18, 471, 473), (11, 483, 484, 472), (18, 17, 467, 471), (17, 16, 468, 467), (243, 10, 483, 482), (10, 469, 484, 483), (25, 462, 485, 486), (441, 55, 488, 487), (55, 430, 489, 488), (408, 85, 491, 490), (85, 399, 492, 491), (100, 391, 493, 494), (115, 368, 495, 496), (130, 360, 497, 498), (146, 337, 499, 500), (161, 329, 501, 502), (504, 306, 503, 177), (192, 297, 505, 506), (207, 272, 507, 508), (222, 268, 509, 510), (0, 243, 482, 511), (268, 0, 511, 509), (272, 222, 510, 507), (297, 207, 508, 505), (306, 192, 506, 503), (329, 504, 177, 501), (337, 161, 502, 499), (360, 146, 500, 497), (368, 130, 498, 495), (391, 115, 496, 493), (399, 100, 494, 492), (70, 408, 490, 512), (430, 70, 512, 489), (40, 441, 487, 513), (462, 40, 513, 485), (469, 25, 486, 484), (524, 538, 570, 556), (540, 525, 557, 572), (525, 539, 571, 557), (539, 524, 556, 571), (526, 540, 572, 558), (538, 523, 555, 570), (514, 541, 573, 546), (537, 522, 554, 569), (527, 542, 574, 559), (536, 521, 553, 568), (528, 543, 575, 560), (521, 535, 567, 553), (529, 544, 576, 561), (517, 531, 563, 549), (534, 519, 551, 566), (515, 545, 577, 547), (337, 146, 525, 540), (130, 368, 538, 524), (329, 161, 526, 541), (115, 391, 537, 523), (306, 504, 514, 542), (100, 399, 536, 522), (297, 192, 527, 543), (10, 243, 530, 516), (408, 70, 520, 535), (272, 207, 528, 544), (469, 10, 516, 531), (70, 430, 534, 520), (268, 222, 529, 545), (462, 25, 517, 532), (441, 40, 518, 533), (243, 0, 515, 530), (551, 565, 597, 583), (562, 547, 579, 594), (565, 550, 582, 597), (564, 549, 581, 596), (577, 561, 593, 609), (552, 566, 598, 584), (563, 548, 580, 595), (576, 560, 592, 608), (567, 552, 584, 599), (548, 562, 594, 580), (575, 559, 591, 607), (554, 568, 600, 586), (574, 546, 578, 606), (555, 569, 601, 587), (573, 558, 590, 605), (556, 570, 602, 588), (541, 526, 558, 573), (523, 537, 569, 555), (542, 514, 546, 574), (522, 536, 568, 554), (543, 527, 559, 575), (516, 530, 562, 548), (535, 520, 552, 567), (544, 528, 560, 576), (531, 516, 548, 563), (520, 534, 566, 552), (545, 529, 561, 577), (532, 517, 549, 564), (533, 518, 550, 565), (530, 515, 547, 562), (519, 533, 565, 551), (518, 532, 564, 550), (585, 599, 631, 617), (593, 608, 640, 625), (581, 595, 627, 613), (598, 583, 615, 630), (579, 609, 641, 611), (582, 596, 628, 614), (583, 597, 629, 615), (594, 579, 611, 626), (597, 582, 614, 629), (596, 581, 613, 628), (609, 593, 625, 641), (584, 598, 630, 616), (595, 580, 612, 627), (608, 592, 624, 640), (599, 584, 616, 631), (580, 594, 626, 612), (550, 564, 596, 582), (547, 577, 609, 579), (566, 551, 583, 598), (549, 563, 595, 581), (561, 576, 608, 593), (553, 567, 599, 585), (560, 575, 607, 592), (568, 553, 585, 600), (559, 574, 606, 591), (569, 554, 586, 601), (546, 573, 605, 578), (570, 555, 587, 602), (558, 572, 604, 590), (571, 556, 588, 603), (557, 571, 603, 589), (572, 557, 589, 604), (611, 176, 612, 626), (612, 176, 613, 627), (613, 176, 614, 628), (614, 176, 615, 629), (615, 176, 616, 630), (616, 176, 617, 631), (617, 176, 618, 632), (618, 176, 619, 633), (619, 176, 620, 634), (620, 176, 621, 635), (621, 176, 622, 636), (622, 176, 610, 637), (610, 176, 623, 638), (623, 176, 624, 639), (624, 176, 625, 640), (625, 176, 611, 641), (592, 607, 639, 624), (600, 585, 617, 632), (591, 606, 638, 623), (601, 586, 618, 633), (578, 605, 637, 610), (602, 587, 619, 634), (590, 604, 636, 622), (603, 588, 620, 635), (589, 603, 635, 621), (604, 589, 621, 636), (588, 602, 634, 620), (605, 590, 622, 637), (587, 601, 633, 619), (606, 578, 610, 638), (586, 600, 632, 618), (607, 591, 623, 639)])
me_sphere.polygons.foreach_set('material_index', [0, 0, 0, 0, 0, 0, 0, 0, 0, 0, 0, 0, 0, 1, 0, 0, 0, 1, 0, 0, 0, 0, 0, 0, 0, 0, 0, 0, 0, 0, 0, 0, 0, 0, 0, 0, 0, 0, 0, 0, 1, 0, 0, 0, 0, 0, 0, 0, 0, 0, 0, 0, 0, 0, 0, 0, 0, 0, 0, 0, 0, 0, 0, 1, 0, 0, 0, 0, 0, 0, 1, 0, 0, 0, 0, 0, 0, 0, 0, 0, 0, 0, 0, 0, 0, 0, 0, 0, 0, 0, 0, 0, 0, 1, 0, 0, 0, 0, 0, 0, 0, 1, 0, 0, 0, 0, 0, 0, 0, 0, 0, 0, 0, 0, 0, 0, 0, 0, 0, 0, 0, 0, 0, 0, 1, 0, 0, 0, 0, 0, 0, 0, 1, 0, 0, 0, 0, 0, 0, 0, 0, 0, 0, 0, 0, 0, 0, 0, 0, 0, 0, 0, 0, 0, 0, 1, 0, 0, 0, 0, 0, 0, 0, 1, 0, 0, 0, 0, 0, 0, 0, 0, 0, 0, 0, 0, 0, 0, 0, 0, 0, 0, 0, 0, 0, 0, 1, 0, 0, 0, 0, 0, 0, 0, 1, 0, 0, 0, 0, 0, 0, 0, 0, 0, 0, 0, 0, 0, 0, 0, 0, 0, 0, 0, 0, 0, 1, 0, 0, 0, 0, 0, 0, 0, 1, 0, 0, 0, 0, 0, 0, 0, 0, 0, 0, 0, 0, 0, 0, 0, 0, 0, 0, 0, 0, 0, 0, 1, 0, 0, 0, 0, 0, 0, 0, 0, 0, 0, 0, 0, 0, 0, 0, 0, 0, 0, 0, 0, 0, 0, 0, 0, 0, 0, 0, 0, 0, 0, 0, 0, 0, 0, 0, 0, 0, 0, 0, 0, 0, 0, 0, 0, 0, 0, 0, 0, 0, 0, 0, 0, 0, 0, 0, 0, 0, 0, 0, 0, 0, 0, 0, 0, 0, 0, 0, 0, 0, 0, 0, 0, 0, 0, 0, 0, 0, 0, 0, 0, 0, 0, 0, 0, 0, 0, 0, 0, 0, 0, 0, 0, 0, 0, 0, 0, 0, 0, 0, 0, 0, 0, 0, 0, 0, 0, 0, 0, 0, 0, 0, 0, 0, 0, 0, 0, 0, 0, 0, 0, 0, 0, 0, 0, 0, 0, 0, 0, 0, 0, 0, 0, 0, 0, 0, 0, 0, 0, 0, 0, 0, 0, 0, 0, 0, 0, 0, 0, 0, 0, 0, 0, 0, 0, 0, 0, 0, 0, 0, 0, 0, 0, 0, 0, 0, 0, 0, 0, 0, 0, 0, 0, 0, 0, 0, 0, 0, 0, 0, 0, 0, 0, 0, 0, 0, 0, 0, 0, 0, 0, 0, 0, 0, 0, 0, 0, 0, 0, 0, 0, 0, 0, 0, 0, 0, 0, 0, 0, 0, 0, 0, 0, 0, 0, 0, 0, 0, 0, 0, 0, 0, 0, 0, 0, 0, 0, 0, 0, 0, 0, 0, 0, 0, 0, 0, 0, 0, 0, 0, 0, 0, 0, 0, 0, 0, 0, 0, 0, 0, 0, 0, 0, 0, 0, 0, 0, 0, 0, 0, 0, 0, 0, 0, 0, 1, 1, 1, 1, 1, 1, 1, 1, 1, 1, 1, 1, 1, 1, 1, 1, 1, 1, 1, 1, 1, 1, 1, 1, 1, 1, 1, 1, 1, 1, 1, 1, 1, 1, 1, 1, 1, 1, 1, 1, 1, 1, 1, 1, 1, 1, 1, 1, 1, 1, 1, 1, 1, 1, 1, 1, 1, 1, 1, 1, 1, 1, 1, 1, 1, 1, 1, 1, 1, 1, 1, 1, 1, 1, 1, 1, 1, 1, 1, 1, 1, 1, 1, 1, 1, 1, 1, 1, 1, 1, 1, 1, 1, 1, 1, 1, 1, 1, 1, 1, 1, 1, 1, 1, 1, 1, 1, 1, 1, 1, 1, 1, 1, 1, 1, 1, 1, 1, 1, 1, 1, 1, 1, 1, 1, 1, 1, 1])
_uv = me_sphere.uv_layers.new(name='UVMap')
_uv.uv.foreach_set('vector', [0.7188, 0.875, 0.7188, 0.9375, 0.6875, 0.9375, 0.6875, 0.875, 0.7187, 0.375, 0.7188, 0.4375, 0.6875, 0.4375, 0.6875, 0.375, 0.7188, 0.8125, 0.7188, 0.875, 0.6875, 0.875, 0.6875, 0.8125, 0.7188, 0.3125, 0.7187, 0.375, 0.6875, 0.375, 0.6875, 0.3125, 0.7188, 0.75, 0.7188, 0.8125, 0.6875, 0.8125, 0.6875, 0.75, 0.7187, 0.25, 0.7188, 0.3125, 0.6875, 0.3125, 0.6875, 0.25, 0.7187, 0.6875, 0.7188, 0.75, 0.6875, 0.75, 0.6875, 0.6875, 0.7188, 0.1875, 0.7187, 0.25, 0.6875, 0.25, 0.6875, 0.1875, 0.7188, 0.625, 0.7187, 0.6875, 0.6875, 0.6875, 0.6875, 0.625, 0.7188, 0.125, 0.7188, 0.1875, 0.6875, 0.1875, 0.6875, 0.125, 0.7188, 0.5625, 0.7188, 0.625, 0.6875, 0.625, 0.6875, 0.5625, 0.7188, 0.0625, 0.7188, 0.125, 0.6875, 0.125, 0.6875, 0.0625, 0.7187, 0.5, 0.7188, 0.5625, 0.6875, 0.5625, 0.6875, 0.5, 0.1493, 0.9862, 0.1555, 0.9862, 0.1555, 0.9862, 0.1493, 0.9862, 0.7188, 0.0, 0.75, 0.0625, 0.7188, 0.0625, 0.6875, 0.0625, 0.7188, 0.4375, 0.7187, 0.5, 0.6875, 0.5, 0.6875, 0.4375, 0.6562, 0.5, 0.6562, 0.5625, 0.625, 0.5625, 0.625, 0.5, 0.1555, 0.9862, 0.2118, 0.9862, 0.2118, 0.9862, 0.1555, 0.9862, 0.6562, 0.0, 0.6875, 0.0625, 0.6562, 0.0625, 0.625, 0.0625, 0.6562, 0.4375, 0.6562, 0.5, 0.625, 0.5, 0.625, 0.4375, 0.6562, 0.875, 0.6562, 0.9375, 0.625, 0.9375, 0.625, 0.875, 0.6562, 0.375, 0.6562, 0.4375, 0.625, 0.4375, 0.625, 0.375, 0.6562, 0.8125, 0.6562, 0.875, 0.625, 0.875, 0.625, 0.8125, 0.6562, 0.3125, 0.6562, 0.375, 0.625, 0.375, 0.625, 0.3125, 0.6562, 0.75, 0.6562, 0.8125, 0.625, 0.8125, 0.625, 0.75, 0.6562, 0.25, 0.6562, 0.3125, 0.625, 0.3125, 0.625, 0.25, 0.6562, 0.6875, 0.6562, 0.75, 0.625, 0.75, 0.625, 0.6875, 0.6562, 0.1875, 0.6562, 0.25, 0.625, 0.25, 0.625, 0.1875, 0.6562, 0.625, 0.6562, 0.6875, 0.625, 0.6875, 0.625, 0.625, 0.6562, 0.125, 0.6562, 0.1875, 0.625, 0.1875, 0.625, 0.125, 0.6562, 0.5625, 0.6562, 0.625, 0.625, 0.625, 0.625, 0.5625, 0.6562, 0.0625, 0.6562, 0.125, 0.625, 0.125, 0.625, 0.0625, 0.5938, 0.25, 0.5938, 0.3125, 0.5625, 0.3125, 0.5625, 0.25, 0.5938, 0.6875, 0.5938, 0.75, 0.5625, 0.75, 0.5625, 0.6875, 0.5938, 0.1875, 0.5938, 0.25, 0.5625, 0.25, 0.5625, 0.1875, 0.5938, 0.625, 0.5938, 0.6875, 0.5625, 0.6875, 0.5625, 0.625, 0.5938, 0.125, 0.5938, 0.1875, 0.5625, 0.1875, 0.5625, 0.125, 0.5938, 0.5625, 0.5938, 0.625, 0.5625, 0.625, 0.5625, 0.5625, 0.5938, 0.0625, 0.5938, 0.125, 0.5625, 0.125, 0.5625, 0.0625, 0.5938, 0.5, 0.5938, 0.5625, 0.5625, 0.5625, 0.5625, 0.5, 0.08684, 0.9862, 0.0945, 0.9862, 0.0945, 0.9862, 0.08684, 0.9862, 0.5938, 0.0, 0.625, 0.0625, 0.5938, 0.0625, 0.5625, 0.0625, 0.5938, 0.4375, 0.5938, 0.5, 0.5625, 0.5, 0.5625, 0.4375, 0.5938, 0.875, 0.5938, 0.9375, 0.5625, 0.9375, 0.5625, 0.875, 0.5938, 0.375, 0.5938, 0.4375, 0.5625, 0.4375, 0.5625, 0.375, 0.5938, 0.8125, 0.5938, 0.875, 0.5625, 0.875, 0.5625, 0.8125, 0.5938, 0.3125, 0.5938, 0.375, 0.5625, 0.375, 0.5625, 0.3125, 0.5938, 0.75, 0.5938, 0.8125, 0.5625, 0.8125, 0.5625, 0.75, 0.5312, 0.0, 0.5625, 0.0625, 0.5312, 0.0625, 0.5, 0.0625, 0.5312, 0.4375, 0.5312, 0.5, 0.5, 0.5, 0.5, 0.4375, 0.5312, 0.875, 0.5312, 0.9375, 0.5, 0.9375, 0.5, 0.875, 0.5312, 0.375, 0.5312, 0.4375, 0.5, 0.4375, 0.5, 0.375, 0.5312, 0.8125, 0.5312, 0.875, 0.5, 0.875, 0.5, 0.8125, 0.5312, 0.3125, 0.5312, 0.375, 0.5, 0.375, 0.5, 0.3125, 0.5312, 0.75, 0.5312, 0.8125, 0.5, 0.8125, 0.5, 0.75, 0.5312, 0.25, 0.5312, 0.3125, 0.5, 0.3125, 0.5, 0.25, 0.5312, 0.6875, 0.5312, 0.75, 0.5, 0.75, 0.5, 0.6875, 0.5312, 0.1875, 0.5312, 0.25, 0.5, 0.25, 0.5, 0.1875, 0.5312, 0.625, 0.5312, 0.6875, 0.5, 0.6875, 0.5, 0.625, 0.5312, 0.125, 0.5312, 0.1875, 0.5, 0.1875, 0.5, 0.125, 0.5312, 0.5625, 0.5312, 0.625, 0.5, 0.625, 0.5, 0.5625, 0.5312, 0.0625, 0.5312, 0.125, 0.5, 0.125, 0.5, 0.0625, 0.5312, 0.5, 0.5312, 0.5625, 0.5, 0.5625, 0.5, 0.5, 0.2195, 0.9862, 0.2743, 0.9862, 0.2743, 0.9862, 0.2195, 0.9862, 0.4687, 0.1875, 0.4687, 0.25, 0.4375, 0.25, 0.4375, 0.1875, 0.4687, 0.625, 0.4687, 0.6875, 0.4375, 0.6875, 0.4375, 0.625, 0.4687, 0.125, 0.4687, 0.1875, 0.4375, 0.1875, 0.4375, 0.125, 0.4687, 0.5625, 0.4687, 0.625, 0.4375, 0.625, 0.4375, 0.5625, 0.4687, 0.0625, 0.4687, 0.125, 0.4375, 0.125, 0.4375, 0.0625, 0.4687, 0.5, 0.4687, 0.5625, 0.4375, 0.5625, 0.4375, 0.5, 0.02433, 0.9862, 0.0305, 0.9862, 0.0305, 0.9862, 0.02433, 0.9862, 0.4687, 0.0, 0.5, 0.0625, 0.4687, 0.0625, 0.4375, 0.0625, 0.4687, 0.4375, 0.4687, 0.5, 0.4375, 0.5, 0.4375, 0.4375, 0.4687, 0.875, 0.4687, 0.9375, 0.4375, 0.9375, 0.4375, 0.875, 0.4687, 0.375, 0.4687, 0.4375, 0.4375, 0.4375, 0.4375, 0.375, 0.4687, 0.8125, 0.4687, 0.875, 0.4375, 0.875, 0.4375, 0.8125, 0.4687, 0.3125, 0.4687, 0.375, 0.4375, 0.375, 0.4375, 0.3125, 0.4687, 0.75, 0.4687, 0.8125, 0.4375, 0.8125, 0.4375, 0.75, 0.4687, 0.25, 0.4687, 0.3125, 0.4375, 0.3125, 0.4375, 0.25, 0.4687, 0.6875, 0.4687, 0.75, 0.4375, 0.75, 0.4375, 0.6875, 0.4062, 0.875, 0.4062, 0.9375, 0.375, 0.9375, 0.375, 0.875, 0.4062, 0.375, 0.4062, 0.4375, 0.375, 0.4375, 0.375, 0.375, 0.4062, 0.8125, 0.4062, 0.875, 0.375, 0.875, 0.375, 0.8125, 0.4062, 0.3125, 0.4062, 0.375, 0.375, 0.375, 0.375, 0.3125, 0.4062, 0.75, 0.4062, 0.8125, 0.375, 0.8125, 0.375, 0.75, 0.4062, 0.25, 0.4062, 0.3125, 0.375, 0.3125, 0.375, 0.25, 0.4062, 0.6875, 0.4062, 0.75, 0.375, 0.75, 0.375, 0.6875, 0.4062, 0.1875, 0.4062, 0.25, 0.375, 0.25, 0.375, 0.1875, 0.4062, 0.625, 0.4062, 0.6875, 0.375, 0.6875, 0.375, 0.625, 0.4062, 0.125, 0.4062, 0.1875, 0.375, 0.1875, 0.375, 0.125, 0.4062, 0.5625, 0.4062, 0.625, 0.375, 0.625, 0.375, 0.5625, 0.4062, 0.0625, 0.4062, 0.125, 0.375, 0.125, 0.375, 0.0625, 0.4062, 0.5, 0.4062, 0.5625, 0.375, 0.5625, 0.375, 0.5, 0.2805, 0.9862, 0.3368, 0.9862, 0.3368, 0.9862, 0.2805, 0.9862, 0.4062, 0.0, 0.4375, 0.0625, 0.4062, 0.0625, 0.375, 0.0625, 0.4062, 0.4375, 0.4062, 0.5, 0.375, 0.5, 0.375, 0.4375, 0.3437, 0.625, 0.3437, 0.6875, 0.3125, 0.6875, 0.3125, 0.625, 0.3437, 0.125, 0.3437, 0.1875, 0.3125, 0.1875, 0.3125, 0.125, 0.3437, 0.5625, 0.3437, 0.625, 0.3125, 0.625, 0.3125, 0.5625, 0.3437, 0.0625, 0.3437, 0.125, 0.3125, 0.125, 0.3125, 0.0625, 0.3437, 0.5, 0.3437, 0.5625, 0.3125, 0.5625, 0.3125, 0.5, 0.9618, 0.9862, 0.9695, 0.9862, 0.9695, 0.9862, 0.9618, 0.9862, 0.3437, 0.0, 0.375, 0.0625, 0.3437, 0.0625, 0.3125, 0.0625, 0.3437, 0.4375, 0.3437, 0.5, 0.3125, 0.5, 0.3125, 0.4375, 0.3437, 0.875, 0.3437, 0.9375, 0.3125, 0.9375, 0.3125, 0.875, 0.3437, 0.375, 0.3437, 0.4375, 0.3125, 0.4375, 0.3125, 0.375, 0.3437, 0.8125, 0.3437, 0.875, 0.3125, 0.875, 0.3125, 0.8125, 0.3437, 0.3125, 0.3437, 0.375, 0.3125, 0.375, 0.3125, 0.3125, 0.3437, 0.75, 0.3437, 0.8125, 0.3125, 0.8125, 0.3125, 0.75, 0.3437, 0.25, 0.3437, 0.3125, 0.3125, 0.3125, 0.3125, 0.25, 0.3437, 0.6875, 0.3437, 0.75, 0.3125, 0.75, 0.3125, 0.6875, 0.3437, 0.1875, 0.3437, 0.25, 0.3125, 0.25, 0.3125, 0.1875, 0.2812, 0.375, 0.2812, 0.4375, 0.25, 0.4375, 0.25, 0.375, 0.2812, 0.8125, 0.2812, 0.875, 0.25, 0.875, 0.25, 0.8125, 0.2812, 0.3125, 0.2812, 0.375, 0.25, 0.375, 0.25, 0.3125, 0.2812, 0.75, 0.2812, 0.8125, 0.25, 0.8125, 0.25, 0.75, 0.2812, 0.25, 0.2812, 0.3125, 0.25, 0.3125, 0.25, 0.25, 0.2812, 0.6875, 0.2812, 0.75, 0.25, 0.75, 0.25, 0.6875, 0.2812, 0.1875, 0.2812, 0.25, 0.25, 0.25, 0.25, 0.1875, 0.2812, 0.625, 0.2812, 0.6875, 0.25, 0.6875, 0.25, 0.625, 0.2812, 0.125, 0.2812, 0.1875, 0.25, 0.1875, 0.25, 0.125, 0.2812, 0.5625, 0.2812, 0.625, 0.25, 0.625, 0.25, 0.5625, 0.2812, 0.0625, 0.2812, 0.125, 0.25, 0.125, 0.25, 0.0625, 0.2812, 0.5, 0.2812, 0.5625, 0.25, 0.5625, 0.25, 0.5, 0.3445, 0.9862, 0.3507, 0.9862, 0.3507, 0.9862, 0.3445, 0.9862, 0.2812, 0.0, 0.3125, 0.0625, 0.2812, 0.0625, 0.25, 0.0625, 0.2812, 0.4375, 0.2812, 0.5, 0.25, 0.5, 0.25, 0.4375, 0.2812, 0.875, 0.2812, 0.9375, 0.25, 0.9375, 0.25, 0.875, 0.2187, 0.125, 0.2187, 0.1875, 0.1875, 0.1875, 0.1875, 0.125, 0.2187, 0.5625, 0.2187, 0.625, 0.1875, 0.625, 0.1875, 0.5625, 0.2187, 0.0625, 0.2187, 0.125, 0.1875, 0.125, 0.1875, 0.0625, 0.2187, 0.5, 0.2187, 0.5625, 0.1875, 0.5625, 0.1875, 0.5, 0.8993, 0.9862, 0.9055, 0.9862, 0.9055, 0.9862, 0.8993, 0.9862, 0.2187, 0.0, 0.25, 0.0625, 0.2187, 0.0625, 0.1875, 0.0625, 0.2187, 0.4375, 0.2187, 0.5, 0.1875, 0.5, 0.1875, 0.4375, 0.2187, 0.875, 0.2187, 0.9375, 0.1875, 0.9375, 0.1875, 0.875, 0.2187, 0.375, 0.2187, 0.4375, 0.1875, 0.4375, 0.1875, 0.375, 0.2187, 0.8125, 0.2187, 0.875, 0.1875, 0.875, 0.1875, 0.8125, 0.2187, 0.3125, 0.2187, 0.375, 0.1875, 0.375, 0.1875, 0.3125, 0.2187, 0.75, 0.2187, 0.8125, 0.1875, 0.8125, 0.1875, 0.75, 0.2187, 0.25, 0.2187, 0.3125, 0.1875, 0.3125, 0.1875, 0.25, 0.2187, 0.6875, 0.2187, 0.75, 0.1875, 0.75, 0.1875, 0.6875, 0.2187, 0.1875, 0.2187, 0.25, 0.1875, 0.25, 0.1875, 0.1875, 0.2187, 0.625, 0.2187, 0.6875, 0.1875, 0.6875, 0.1875, 0.625, 0.1562, 0.8125, 0.1562, 0.875, 0.125, 0.875, 0.125, 0.8125, 0.1562, 0.3125, 0.1562, 0.375, 0.125, 0.375, 0.125, 0.3125, 0.1562, 0.75, 0.1562, 0.8125, 0.125, 0.8125, 0.125, 0.75, 0.1562, 0.25, 0.1562, 0.3125, 0.125, 0.3125, 0.125, 0.25, 0.1562, 0.6875, 0.1562, 0.75, 0.125, 0.75, 0.125, 0.6875, 0.1562, 0.1875, 0.1562, 0.25, 0.125, 0.25, 0.125, 0.1875, 0.1562, 0.625, 0.1562, 0.6875, 0.125, 0.6875, 0.125, 0.625, 0.1562, 0.125, 0.1562, 0.1875, 0.125, 0.1875, 0.125, 0.125, 0.1562, 0.5625, 0.1562, 0.625, 0.125, 0.625, 0.125, 0.5625, 0.1562, 0.0625, 0.1562, 0.125, 0.125, 0.125, 0.125, 0.0625, 0.1562, 0.5, 0.1562, 0.5625, 0.125, 0.5625, 0.125, 0.5, 0.3507, 0.9862, 0.4055, 0.9862, 0.4055, 0.9862, 0.3507, 0.9862, 0.1562, 0.0, 0.1875, 0.0625, 0.1562, 0.0625, 0.125, 0.0625, 0.1562, 0.4375, 0.1562, 0.5, 0.125, 0.5, 0.125, 0.4375, 0.1562, 0.875, 0.1562, 0.9375, 0.125, 0.9375, 0.125, 0.875, 0.1562, 0.375, 0.1562, 0.4375, 0.125, 0.4375, 0.125, 0.375, 0.09375, 0.5625, 0.09375, 0.625, 0.0625, 0.625, 0.0625, 0.5625, 0.09375, 0.0625, 0.09375, 0.125, 0.0625, 0.125, 0.0625, 0.0625, 0.09375, 0.5, 0.09375, 0.5625, 0.0625, 0.5625, 0.0625, 0.5, 0.8368, 0.9862, 0.8445, 0.9862, 0.8445, 0.9862, 0.8368, 0.9862, 0.09375, 0.0, 0.125, 0.0625, 0.09375, 0.0625, 0.0625, 0.0625, 0.09375, 0.4375, 0.09375, 0.5, 0.0625, 0.5, 0.0625, 0.4375, 0.09375, 0.875, 0.09375, 0.9375, 0.0625, 0.9375, 0.0625, 0.875, 0.09375, 0.375, 0.09375, 0.4375, 0.0625, 0.4375, 0.0625, 0.375, 0.09375, 0.8125, 0.09375, 0.875, 0.0625, 0.875, 0.0625, 0.8125, 0.09375, 0.3125, 0.09375, 0.375, 0.0625, 0.375, 0.0625, 0.3125, 0.09375, 0.75, 0.09375, 0.8125, 0.0625, 0.8125, 0.0625, 0.75, 0.09375, 0.25, 0.09375, 0.3125, 0.0625, 0.3125, 0.0625, 0.25, 0.09375, 0.6875, 0.09375, 0.75, 0.0625, 0.75, 0.0625, 0.6875, 0.09375, 0.1875, 0.09375, 0.25, 0.0625, 0.25, 0.0625, 0.1875, 0.09375, 0.625, 0.09375, 0.6875, 0.0625, 0.6875, 0.0625, 0.625, 0.09375, 0.125, 0.09375, 0.1875, 0.0625, 0.1875, 0.0625, 0.125, 0.03125, 0.3125, 0.03125, 0.375, 0.0, 0.375, 0.0, 0.3125, 0.03125, 0.75, 0.03125, 0.8125, 0.0, 0.8125, 0.0, 0.75, 0.03125, 0.25, 0.03125, 0.3125, 0.0, 0.3125, 0.0, 0.25, 0.03125, 0.6875, 0.03125, 0.75, 0.0, 0.75, 0.0, 0.6875, 0.03125, 0.1875, 0.03125, 0.25, 0.0, 0.25, 0.0, 0.1875, 0.03125, 0.625, 0.03125, 0.6875, 0.0, 0.6875, 0.0, 0.625, 0.03125, 0.125, 0.03125, 0.1875, 0.0, 0.1875, 0.0, 0.125, 0.03125, 0.5625, 0.03125, 0.625, 0.0, 0.625, 0.0, 0.5625, 0.03125, 0.0625, 0.03125, 0.125, 0.0, 0.125, 0.0, 0.0625, 0.03125, 0.5, 0.03125, 0.5625, 0.0, 0.5625, 0.0, 0.5, 0.6493, 0.9862, 0.6555, 0.9862, 0.6555, 0.9862, 0.6493, 0.9862, 0.03125, 0.0, 0.0625, 0.0625, 0.03125, 0.0625, 0.0, 0.0625, 0.03125, 0.4375, 0.03125, 0.5, 0.0, 0.5, 0.0, 0.4375, 0.03125, 0.875, 0.03125, 0.9375, 0.0, 0.9375, 0.0, 0.875, 0.03125, 0.375, 0.03125, 0.4375, 0.0, 0.4375, 0.0, 0.375, 0.03125, 0.8125, 0.03125, 0.875, 0.0, 0.875, 0.0, 0.8125, 0.9687, 0.0625, 0.9687, 0.125, 0.9375, 0.125, 0.9375, 0.0625, 0.9687, 0.5, 0.9688, 0.5625, 0.9375, 0.5625, 0.9375, 0.5, 0.4695, 0.9862, 0.4757, 0.9862, 0.4757, 0.9862, 0.4695, 0.9862, 0.9687, 0.0, 1.0, 0.0625, 0.9687, 0.0625, 0.9375, 0.0625, 0.9688, 0.4375, 0.9687, 0.5, 0.9375, 0.5, 0.9375, 0.4375, 0.9687, 0.875, 0.9687, 0.9375, 0.9375, 0.9375, 0.9375, 0.875, 0.9688, 0.375, 0.9688, 0.4375, 0.9375, 0.4375, 0.9375, 0.375, 0.9688, 0.8125, 0.9687, 0.875, 0.9375, 0.875, 0.9375, 0.8125, 0.9688, 0.3125, 0.9688, 0.375, 0.9375, 0.375, 0.9375, 0.3125, 0.9687, 0.75, 0.9688, 0.8125, 0.9375, 0.8125, 0.9375, 0.75, 0.9687, 0.25, 0.9688, 0.3125, 0.9375, 0.3125, 0.9375, 0.25, 0.9688, 0.6875, 0.9687, 0.75, 0.9375, 0.75, 0.9375, 0.6875, 0.9688, 0.1875, 0.9687, 0.25, 0.9375, 0.25, 0.9375, 0.1875, 0.9688, 0.625, 0.9688, 0.6875, 0.9375, 0.6875, 0.9375, 0.625, 0.9687, 0.125, 0.9688, 0.1875, 0.9375, 0.1875, 0.9375, 0.125, 0.9688, 0.5625, 0.9688, 0.625, 0.9375, 0.625, 0.9375, 0.5625, 0.9062, 0.25, 0.9062, 0.3125, 0.875, 0.3125, 0.875, 0.25, 0.9062, 0.6875, 0.9062, 0.75, 0.875, 0.75, 0.875, 0.6875, 0.9062, 0.1875, 0.9062, 0.25, 0.875, 0.25, 0.875, 0.1875, 0.9062, 0.625, 0.9062, 0.6875, 0.875, 0.6875, 0.875, 0.625, 0.9062, 0.125, 0.9062, 0.1875, 0.875, 0.1875, 0.875, 0.125, 0.9062, 0.5625, 0.9062, 0.625, 0.875, 0.625, 0.875, 0.5625, 0.9062, 0.0625, 0.9062, 0.125, 0.875, 0.125, 0.875, 0.0625, 0.9062, 0.5, 0.9062, 0.5625, 0.875, 0.5625, 0.875, 0.5, 0.7743, 0.9862, 0.7805, 0.9862, 0.7805, 0.9862, 0.7743, 0.9862, 0.9062, 0.0, 0.9375, 0.0625, 0.9062, 0.0625, 0.875, 0.0625, 0.9062, 0.4375, 0.9062, 0.5, 0.875, 0.5, 0.875, 0.4375, 0.9062, 0.875, 0.9062, 0.9375, 0.875, 0.9375, 0.875, 0.875, 0.9062, 0.375, 0.9062, 0.4375, 0.875, 0.4375, 0.875, 0.375, 0.9062, 0.8125, 0.9062, 0.875, 0.875, 0.875, 0.875, 0.8125, 0.9062, 0.3125, 0.9062, 0.375, 0.875, 0.375, 0.875, 0.3125, 0.9062, 0.75, 0.9062, 0.8125, 0.875, 0.8125, 0.875, 0.75, 0.5868, 0.9862, 0.5945, 0.9862, 0.5945, 0.9862, 0.5868, 0.9862, 0.8437, 0.0, 0.875, 0.0625, 0.8437, 0.0625, 0.8125, 0.0625, 0.8437, 0.4375, 0.8437, 0.5, 0.8125, 0.5, 0.8125, 0.4375, 0.8437, 0.875, 0.8437, 0.9375, 0.8125, 0.9375, 0.8125, 0.875, 0.8437, 0.375, 0.8437, 0.4375, 0.8125, 0.4375, 0.8125, 0.375, 0.8437, 0.8125, 0.8437, 0.875, 0.8125, 0.875, 0.8125, 0.8125, 0.8437, 0.3125, 0.8437, 0.375, 0.8125, 0.375, 0.8125, 0.3125, 0.8437, 0.75, 0.8437, 0.8125, 0.8125, 0.8125, 0.8125, 0.75, 0.8437, 0.25, 0.8437, 0.3125, 0.8125, 0.3125, 0.8125, 0.25, 0.8437, 0.6875, 0.8437, 0.75, 0.8125, 0.75, 0.8125, 0.6875, 0.8437, 0.1875, 0.8437, 0.25, 0.8125, 0.25, 0.8125, 0.1875, 0.8437, 0.625, 0.8437, 0.6875, 0.8125, 0.6875, 0.8125, 0.625, 0.8437, 0.125, 0.8437, 0.1875, 0.8125, 0.1875, 0.8125, 0.125, 0.8437, 0.5625, 0.8437, 0.625, 0.8125, 0.625, 0.8125, 0.5625, 0.8437, 0.0625, 0.8437, 0.125, 0.8125, 0.125, 0.8125, 0.0625, 0.8437, 0.5, 0.8437, 0.5625, 0.8125, 0.5625, 0.8125, 0.5, 0.7812, 0.6875, 0.7812, 0.75, 0.75, 0.75, 0.75, 0.6875, 0.7812, 0.1875, 0.7812, 0.25, 0.75, 0.25, 0.75, 0.1875, 0.7812, 0.625, 0.7812, 0.6875, 0.75, 0.6875, 0.75, 0.625, 0.7812, 0.125, 0.7812, 0.1875, 0.75, 0.1875, 0.75, 0.125, 0.7812, 0.5625, 0.7812, 0.625, 0.75, 0.625, 0.75, 0.5625, 0.7812, 0.0625, 0.7812, 0.125, 0.75, 0.125, 0.75, 0.0625, 0.7812, 0.5, 0.7812, 0.5625, 0.75, 0.5625, 0.75, 0.5, 0.4757, 0.9862, 0.5305, 0.9862, 0.5305, 0.9862, 0.4757, 0.9862, 0.7812, 0.0, 0.8125, 0.0625, 0.7812, 0.0625, 0.75, 0.0625, 0.7812, 0.4375, 0.7812, 0.5, 0.75, 0.5, 0.75, 0.4375, 0.7812, 0.875, 0.7812, 0.9375, 0.75, 0.9375, 0.75, 0.875, 0.7812, 0.375, 0.7812, 0.4375, 0.75, 0.4375, 0.75, 0.375, 0.7812, 0.8125, 0.7812, 0.875, 0.75, 0.875, 0.75, 0.8125, 0.7812, 0.3125, 0.7812, 0.375, 0.75, 0.375, 0.75, 0.3125, 0.7812, 0.75, 0.7812, 0.8125, 0.75, 0.8125, 0.75, 0.75, 0.7812, 0.25, 0.7812, 0.3125, 0.75, 0.3125, 0.75, 0.25, 0.75, 0.4375, 0.75, 0.5, 0.7187, 0.5, 0.7188, 0.4375, 0.75, 0.5, 0.75, 0.5625, 0.7188, 0.5625, 0.7187, 0.5, 0.75, 0.0625, 0.75, 0.125, 0.7188, 0.125, 0.7188, 0.0625, 0.75, 0.5625, 0.75, 0.625, 0.7188, 0.625, 0.7188, 0.5625, 0.75, 0.125, 0.75, 0.1875, 0.7188, 0.1875, 0.7188, 0.125, 0.75, 0.625, 0.75, 0.6875, 0.7187, 0.6875, 0.7188, 0.625, 0.75, 0.1875, 0.75, 0.25, 0.7187, 0.25, 0.7188, 0.1875, 0.75, 0.6875, 0.75, 0.75, 0.7188, 0.75, 0.7187, 0.6875, 0.75, 0.25, 0.75, 0.3125, 0.7188, 0.3125, 0.7187, 0.25, 0.75, 0.75, 0.75, 0.8125, 0.7188, 0.8125, 0.7188, 0.75, 0.75, 0.3125, 0.75, 0.375, 0.7187, 0.375, 0.7188, 0.3125, 0.75, 0.8125, 0.75, 0.875, 0.7188, 0.875, 0.7188, 0.8125, 0.75, 0.375, 0.75, 0.4375, 0.7188, 0.4375, 0.7187, 0.375, 0.75, 0.875, 0.75, 0.9375, 0.7188, 0.9375, 0.7188, 0.875, 0.8125, 0.25, 0.8125, 0.3125, 0.7812, 0.3125, 0.7812, 0.25, 0.8125, 0.75, 0.8125, 0.8125, 0.7812, 0.8125, 0.7812, 0.75, 0.8125, 0.3125, 0.8125, 0.375, 0.7812, 0.375, 0.7812, 0.3125, 0.8125, 0.8125, 0.8125, 0.875, 0.7812, 0.875, 0.7812, 0.8125, 0.8125, 0.375, 0.8125, 0.4375, 0.7812, 0.4375, 0.7812, 0.375, 0.8125, 0.875, 0.8125, 0.9375, 0.7812, 0.9375, 0.7812, 0.875, 0.8125, 0.4375, 0.8125, 0.5, 0.7812, 0.5, 0.7812, 0.4375, 0.8125, 0.5, 0.8125, 0.5625, 0.7812, 0.5625, 0.7812, 0.5, 0.8125, 0.0625, 0.8125, 0.125, 0.7812, 0.125, 0.7812, 0.0625, 0.8125, 0.5625, 0.8125, 0.625, 0.7812, 0.625, 0.7812, 0.5625, 0.8125, 0.125, 0.8125, 0.1875, 0.7812, 0.1875, 0.7812, 0.125, 0.8125, 0.625, 0.8125, 0.6875, 0.7812, 0.6875, 0.7812, 0.625, 0.8125, 0.1875, 0.8125, 0.25, 0.7812, 0.25, 0.7812, 0.1875, 0.8125, 0.6875, 0.8125, 0.75, 0.7812, 0.75, 0.7812, 0.6875, 0.875, 0.5, 0.875, 0.5625, 0.8437, 0.5625, 0.8437, 0.5, 0.875, 0.0625, 0.875, 0.125, 0.8437, 0.125, 0.8437, 0.0625, 0.875, 0.5625, 0.875, 0.625, 0.8437, 0.625, 0.8437, 0.5625, 0.875, 0.125, 0.875, 0.1875, 0.8437, 0.1875, 0.8437, 0.125, 0.875, 0.625, 0.875, 0.6875, 0.8437, 0.6875, 0.8437, 0.625, 0.875, 0.1875, 0.875, 0.25, 0.8437, 0.25, 0.8437, 0.1875, 0.875, 0.6875, 0.875, 0.75, 0.8437, 0.75, 0.8437, 0.6875, 0.875, 0.25, 0.875, 0.3125, 0.8437, 0.3125, 0.8437, 0.25, 0.875, 0.75, 0.875, 0.8125, 0.8437, 0.8125, 0.8437, 0.75, 0.875, 0.3125, 0.875, 0.375, 0.8437, 0.375, 0.8437, 0.3125, 0.875, 0.8125, 0.875, 0.875, 0.8437, 0.875, 0.8437, 0.8125, 0.875, 0.375, 0.875, 0.4375, 0.8437, 0.4375, 0.8437, 0.375, 0.875, 0.875, 0.875, 0.9375, 0.8437, 0.9375, 0.8437, 0.875, 0.875, 0.4375, 0.875, 0.5, 0.8437, 0.5, 0.8437, 0.4375, 0.9375, 0.75, 0.9375, 0.8125, 0.9062, 0.8125, 0.9062, 0.75, 0.9375, 0.3125, 0.9375, 0.375, 0.9062, 0.375, 0.9062, 0.3125, 0.9375, 0.8125, 0.9375, 0.875, 0.9062, 0.875, 0.9062, 0.8125, 0.9375, 0.375, 0.9375, 0.4375, 0.9062, 0.4375, 0.9062, 0.375, 0.9375, 0.875, 0.9375, 0.9375, 0.9062, 0.9375, 0.9062, 0.875, 0.9375, 0.4375, 0.9375, 0.5, 0.9062, 0.5, 0.9062, 0.4375, 0.9375, 0.5, 0.9375, 0.5625, 0.9062, 0.5625, 0.9062, 0.5, 0.9375, 0.0625, 0.9375, 0.125, 0.9062, 0.125, 0.9062, 0.0625, 0.9375, 0.5625, 0.9375, 0.625, 0.9062, 0.625, 0.9062, 0.5625, 0.9375, 0.125, 0.9375, 0.1875, 0.9062, 0.1875, 0.9062, 0.125, 0.9375, 0.625, 0.9375, 0.6875, 0.9062, 0.6875, 0.9062, 0.625, 0.9375, 0.1875, 0.9375, 0.25, 0.9062, 0.25, 0.9062, 0.1875, 0.9375, 0.6875, 0.9375, 0.75, 0.9062, 0.75, 0.9062, 0.6875, 0.9375, 0.25, 0.9375, 0.3125, 0.9062, 0.3125, 0.9062, 0.25, 1.0, 0.5625, 1.0, 0.625, 0.9688, 0.625, 0.9688, 0.5625, 1.0, 0.125, 1.0, 0.1875, 0.9688, 0.1875, 0.9687, 0.125, 1.0, 0.625, 1.0, 0.6875, 0.9688, 0.6875, 0.9688, 0.625, 1.0, 0.1875, 1.0, 0.25, 0.9687, 0.25, 0.9688, 0.1875, 1.0, 0.6875, 1.0, 0.75, 0.9687, 0.75, 0.9688, 0.6875, 1.0, 0.25, 1.0, 0.3125, 0.9688, 0.3125, 0.9687, 0.25, 1.0, 0.75, 1.0, 0.8125, 0.9688, 0.8125, 0.9687, 0.75, 1.0, 0.3125, 1.0, 0.375, 0.9688, 0.375, 0.9688, 0.3125, 1.0, 0.8125, 1.0, 0.875, 0.9687, 0.875, 0.9688, 0.8125, 1.0, 0.375, 1.0, 0.4375, 0.9688, 0.4375, 0.9688, 0.375, 1.0, 0.875, 1.0, 0.9375, 0.9687, 0.9375, 0.9687, 0.875, 1.0, 0.4375, 1.0, 0.5, 0.9687, 0.5, 0.9688, 0.4375, 1.0, 0.5, 1.0, 0.5625, 0.9688, 0.5625, 0.9687, 0.5, 1.0, 0.0625, 1.0, 0.125, 0.9687, 0.125, 0.9687, 0.0625, 0.0625, 0.8125, 0.0625, 0.875, 0.03125, 0.875, 0.03125, 0.8125, 0.0625, 0.375, 0.0625, 0.4375, 0.03125, 0.4375, 0.03125, 0.375, 0.0625, 0.875, 0.0625, 0.9375, 0.03125, 0.9375, 0.03125, 0.875, 0.0625, 0.4375, 0.0625, 0.5, 0.03125, 0.5, 0.03125, 0.4375, 0.0625, 0.5, 0.0625, 0.5625, 0.03125, 0.5625, 0.03125, 0.5, 0.0625, 0.0625, 0.0625, 0.125, 0.03125, 0.125, 0.03125, 0.0625, 0.0625, 0.5625, 0.0625, 0.625, 0.03125, 0.625, 0.03125, 0.5625, 0.0625, 0.125, 0.0625, 0.1875, 0.03125, 0.1875, 0.03125, 0.125, 0.0625, 0.625, 0.0625, 0.6875, 0.03125, 0.6875, 0.03125, 0.625, 0.0625, 0.1875, 0.0625, 0.25, 0.03125, 0.25, 0.03125, 0.1875, 0.0625, 0.6875, 0.0625, 0.75, 0.03125, 0.75, 0.03125, 0.6875, 0.0625, 0.25, 0.0625, 0.3125, 0.03125, 0.3125, 0.03125, 0.25, 0.0625, 0.75, 0.0625, 0.8125, 0.03125, 0.8125, 0.03125, 0.75, 0.0625, 0.3125, 0.0625, 0.375, 0.03125, 0.375, 0.03125, 0.3125, 0.125, 0.125, 0.125, 0.1875, 0.09375, 0.1875, 0.09375, 0.125, 0.125, 0.625, 0.125, 0.6875, 0.09375, 0.6875, 0.09375, 0.625, 0.125, 0.1875, 0.125, 0.25, 0.09375, 0.25, 0.09375, 0.1875, 0.125, 0.6875, 0.125, 0.75, 0.09375, 0.75, 0.09375, 0.6875, 0.125, 0.25, 0.125, 0.3125, 0.09375, 0.3125, 0.09375, 0.25, 0.125, 0.75, 0.125, 0.8125, 0.09375, 0.8125, 0.09375, 0.75, 0.125, 0.3125, 0.125, 0.375, 0.09375, 0.375, 0.09375, 0.3125, 0.125, 0.8125, 0.125, 0.875, 0.09375, 0.875, 0.09375, 0.8125, 0.125, 0.375, 0.125, 0.4375, 0.09375, 0.4375, 0.09375, 0.375, 0.125, 0.875, 0.125, 0.9375, 0.09375, 0.9375, 0.09375, 0.875, 0.125, 0.4375, 0.125, 0.5, 0.09375, 0.5, 0.09375, 0.4375, 0.125, 0.5, 0.125, 0.5625, 0.09375, 0.5625, 0.09375, 0.5, 0.125, 0.0625, 0.125, 0.125, 0.09375, 0.125, 0.09375, 0.0625, 0.125, 0.5625, 0.125, 0.625, 0.09375, 0.625, 0.09375, 0.5625, 0.1875, 0.375, 0.1875, 0.4375, 0.1562, 0.4375, 0.1562, 0.375, 0.1875, 0.875, 0.1875, 0.9375, 0.1562, 0.9375, 0.1562, 0.875, 0.1875, 0.4375, 0.1875, 0.5, 0.1562, 0.5, 0.1562, 0.4375, 0.1875, 0.5, 0.1875, 0.5625, 0.1562, 0.5625, 0.1562, 0.5, 0.1875, 0.0625, 0.1875, 0.125, 0.1562, 0.125, 0.1562, 0.0625, 0.1875, 0.5625, 0.1875, 0.625, 0.1562, 0.625, 0.1562, 0.5625, 0.1875, 0.125, 0.1875, 0.1875, 0.1562, 0.1875, 0.1562, 0.125, 0.1875, 0.625, 0.1875, 0.6875, 0.1562, 0.6875, 0.1562, 0.625, 0.1875, 0.1875, 0.1875, 0.25, 0.1562, 0.25, 0.1562, 0.1875, 0.1875, 0.6875, 0.1875, 0.75, 0.1562, 0.75, 0.1562, 0.6875, 0.1875, 0.25, 0.1875, 0.3125, 0.1562, 0.3125, 0.1562, 0.25, 0.1875, 0.75, 0.1875, 0.8125, 0.1562, 0.8125, 0.1562, 0.75, 0.1875, 0.3125, 0.1875, 0.375, 0.1562, 0.375, 0.1562, 0.3125, 0.1875, 0.8125, 0.1875, 0.875, 0.1562, 0.875, 0.1562, 0.8125, 0.25, 0.625, 0.25, 0.6875, 0.2187, 0.6875, 0.2187, 0.625, 0.25, 0.1875, 0.25, 0.25, 0.2187, 0.25, 0.2187, 0.1875, 0.25, 0.6875, 0.25, 0.75, 0.2187, 0.75, 0.2187, 0.6875, 0.25, 0.25, 0.25, 0.3125, 0.2187, 0.3125, 0.2187, 0.25, 0.25, 0.75, 0.25, 0.8125, 0.2187, 0.8125, 0.2187, 0.75, 0.25, 0.3125, 0.25, 0.375, 0.2187, 0.375, 0.2187, 0.3125, 0.25, 0.8125, 0.25, 0.875, 0.2187, 0.875, 0.2187, 0.8125, 0.25, 0.375, 0.25, 0.4375, 0.2187, 0.4375, 0.2187, 0.375, 0.25, 0.875, 0.25, 0.9375, 0.2187, 0.9375, 0.2187, 0.875, 0.25, 0.4375, 0.25, 0.5, 0.2187, 0.5, 0.2187, 0.4375, 0.25, 0.5, 0.25, 0.5625, 0.2187, 0.5625, 0.2187, 0.5, 0.25, 0.0625, 0.25, 0.125, 0.2187, 0.125, 0.2187, 0.0625, 0.25, 0.5625, 0.25, 0.625, 0.2187, 0.625, 0.2187, 0.5625, 0.25, 0.125, 0.25, 0.1875, 0.2187, 0.1875, 0.2187, 0.125, 0.3125, 0.875, 0.3125, 0.9375, 0.2812, 0.9375, 0.2812, 0.875, 0.3125, 0.4375, 0.3125, 0.5, 0.2812, 0.5, 0.2812, 0.4375, 0.3125, 0.5, 0.3125, 0.5625, 0.2812, 0.5625, 0.2812, 0.5, 0.3125, 0.0625, 0.3125, 0.125, 0.2812, 0.125, 0.2812, 0.0625, 0.3125, 0.5625, 0.3125, 0.625, 0.2812, 0.625, 0.2812, 0.5625, 0.3125, 0.125, 0.3125, 0.1875, 0.2812, 0.1875, 0.2812, 0.125, 0.3125, 0.625, 0.3125, 0.6875, 0.2812, 0.6875, 0.2812, 0.625, 0.3125, 0.1875, 0.3125, 0.25, 0.2812, 0.25, 0.2812, 0.1875, 0.3125, 0.6875, 0.3125, 0.75, 0.2812, 0.75, 0.2812, 0.6875, 0.3125, 0.25, 0.3125, 0.3125, 0.2812, 0.3125, 0.2812, 0.25, 0.3125, 0.75, 0.3125, 0.8125, 0.2812, 0.8125, 0.2812, 0.75, 0.3125, 0.3125, 0.3125, 0.375, 0.2812, 0.375, 0.2812, 0.3125, 0.3125, 0.8125, 0.3125, 0.875, 0.2812, 0.875, 0.2812, 0.8125, 0.3125, 0.375, 0.3125, 0.4375, 0.2812, 0.4375, 0.2812, 0.375, 0.375, 0.1875, 0.375, 0.25, 0.3437, 0.25, 0.3437, 0.1875, 0.375, 0.6875, 0.375, 0.75, 0.3437, 0.75, 0.3437, 0.6875, 0.375, 0.25, 0.375, 0.3125, 0.3437, 0.3125, 0.3437, 0.25, 0.375, 0.75, 0.375, 0.8125, 0.3437, 0.8125, 0.3437, 0.75, 0.375, 0.3125, 0.375, 0.375, 0.3437, 0.375, 0.3437, 0.3125, 0.375, 0.8125, 0.375, 0.875, 0.3437, 0.875, 0.3437, 0.8125, 0.375, 0.375, 0.375, 0.4375, 0.3437, 0.4375, 0.3437, 0.375, 0.375, 0.875, 0.375, 0.9375, 0.3437, 0.9375, 0.3437, 0.875, 0.375, 0.4375, 0.375, 0.5, 0.3437, 0.5, 0.3437, 0.4375, 0.375, 0.5, 0.375, 0.5625, 0.3437, 0.5625, 0.3437, 0.5, 0.375, 0.0625, 0.375, 0.125, 0.3437, 0.125, 0.3437, 0.0625, 0.375, 0.5625, 0.375, 0.625, 0.3437, 0.625, 0.3437, 0.5625, 0.375, 0.125, 0.375, 0.1875, 0.3437, 0.1875, 0.3437, 0.125, 0.375, 0.625, 0.375, 0.6875, 0.3437, 0.6875, 0.3437, 0.625, 0.4375, 0.4375, 0.4375, 0.5, 0.4062, 0.5, 0.4062, 0.4375, 0.4375, 0.5, 0.4375, 0.5625, 0.4062, 0.5625, 0.4062, 0.5, 0.4375, 0.0625, 0.4375, 0.125, 0.4062, 0.125, 0.4062, 0.0625, 0.4375, 0.5625, 0.4375, 0.625, 0.4062, 0.625, 0.4062, 0.5625, 0.4375, 0.125, 0.4375, 0.1875, 0.4062, 0.1875, 0.4062, 0.125, 0.4375, 0.625, 0.4375, 0.6875, 0.4062, 0.6875, 0.4062, 0.625, 0.4375, 0.1875, 0.4375, 0.25, 0.4062, 0.25, 0.4062, 0.1875, 0.4375, 0.6875, 0.4375, 0.75, 0.4062, 0.75, 0.4062, 0.6875, 0.4375, 0.25, 0.4375, 0.3125, 0.4062, 0.3125, 0.4062, 0.25, 0.4375, 0.75, 0.4375, 0.8125, 0.4062, 0.8125, 0.4062, 0.75, 0.4375, 0.3125, 0.4375, 0.375, 0.4062, 0.375, 0.4062, 0.3125, 0.4375, 0.8125, 0.4375, 0.875, 0.4062, 0.875, 0.4062, 0.8125, 0.4375, 0.375, 0.4375, 0.4375, 0.4062, 0.4375, 0.4062, 0.375, 0.4375, 0.875, 0.4375, 0.9375, 0.4062, 0.9375, 0.4062, 0.875, 0.5, 0.6875, 0.5, 0.75, 0.4687, 0.75, 0.4687, 0.6875, 0.5, 0.25, 0.5, 0.3125, 0.4687, 0.3125, 0.4687, 0.25, 0.5, 0.75, 0.5, 0.8125, 0.4687, 0.8125, 0.4687, 0.75, 0.5, 0.3125, 0.5, 0.375, 0.4687, 0.375, 0.4687, 0.3125, 0.5, 0.8125, 0.5, 0.875, 0.4687, 0.875, 0.4687, 0.8125, 0.5, 0.375, 0.5, 0.4375, 0.4687, 0.4375, 0.4687, 0.375, 0.5, 0.875, 0.5, 0.9375, 0.4687, 0.9375, 0.4687, 0.875, 0.5, 0.4375, 0.5, 0.5, 0.4687, 0.5, 0.4687, 0.4375, 0.5, 0.5, 0.5, 0.5625, 0.4687, 0.5625, 0.4687, 0.5, 0.5, 0.0625, 0.5, 0.125, 0.4687, 0.125, 0.4687, 0.0625, 0.5, 0.5625, 0.5, 0.625, 0.4687, 0.625, 0.4687, 0.5625, 0.5, 0.125, 0.5, 0.1875, 0.4687, 0.1875, 0.4687, 0.125, 0.5, 0.625, 0.5, 0.6875, 0.4687, 0.6875, 0.4687, 0.625, 0.5, 0.1875, 0.5, 0.25, 0.4687, 0.25, 0.4687, 0.1875, 0.5625, 0.5, 0.5625, 0.5625, 0.5312, 0.5625, 0.5312, 0.5, 0.5625, 0.0625, 0.5625, 0.125, 0.5312, 0.125, 0.5312, 0.0625, 0.5625, 0.5625, 0.5625, 0.625, 0.5312, 0.625, 0.5312, 0.5625, 0.5625, 0.125, 0.5625, 0.1875, 0.5312, 0.1875, 0.5312, 0.125, 0.5625, 0.625, 0.5625, 0.6875, 0.5312, 0.6875, 0.5312, 0.625, 0.5625, 0.1875, 0.5625, 0.25, 0.5312, 0.25, 0.5312, 0.1875, 0.5625, 0.6875, 0.5625, 0.75, 0.5312, 0.75, 0.5312, 0.6875, 0.5625, 0.25, 0.5625, 0.3125, 0.5312, 0.3125, 0.5312, 0.25, 0.5625, 0.75, 0.5625, 0.8125, 0.5312, 0.8125, 0.5312, 0.75, 0.5625, 0.3125, 0.5625, 0.375, 0.5312, 0.375, 0.5312, 0.3125, 0.5625, 0.8125, 0.5625, 0.875, 0.5312, 0.875, 0.5312, 0.8125, 0.5625, 0.375, 0.5625, 0.4375, 0.5312, 0.4375, 0.5312, 0.375, 0.5625, 0.875, 0.5625, 0.9375, 0.5312, 0.9375, 0.5312, 0.875, 0.5625, 0.4375, 0.5625, 0.5, 0.5312, 0.5, 0.5312, 0.4375, 0.625, 0.75, 0.625, 0.8125, 0.5938, 0.8125, 0.5938, 0.75, 0.625, 0.3125, 0.625, 0.375, 0.5938, 0.375, 0.5938, 0.3125, 0.625, 0.8125, 0.625, 0.875, 0.5938, 0.875, 0.5938, 0.8125, 0.625, 0.375, 0.625, 0.4375, 0.5938, 0.4375, 0.5938, 0.375, 0.625, 0.875, 0.625, 0.9375, 0.5938, 0.9375, 0.5938, 0.875, 0.625, 0.4375, 0.625, 0.5, 0.5938, 0.5, 0.5938, 0.4375, 0.625, 0.5, 0.625, 0.5625, 0.5938, 0.5625, 0.5938, 0.5, 0.625, 0.0625, 0.625, 0.125, 0.5938, 0.125, 0.5938, 0.0625, 0.625, 0.5625, 0.625, 0.625, 0.5938, 0.625, 0.5938, 0.5625, 0.625, 0.125, 0.625, 0.1875, 0.5938, 0.1875, 0.5938, 0.125, 0.625, 0.625, 0.625, 0.6875, 0.5938, 0.6875, 0.5938, 0.625, 0.625, 0.1875, 0.625, 0.25, 0.5938, 0.25, 0.5938, 0.1875, 0.625, 0.6875, 0.625, 0.75, 0.5938, 0.75, 0.5938, 0.6875, 0.625, 0.25, 0.625, 0.3125, 0.5938, 0.3125, 0.5938, 0.25, 0.6875, 0.0625, 0.6875, 0.125, 0.6562, 0.125, 0.6562, 0.0625, 0.6875, 0.5625, 0.6875, 0.625, 0.6562, 0.625, 0.6562, 0.5625, 0.6875, 0.125, 0.6875, 0.1875, 0.6562, 0.1875, 0.6562, 0.125, 0.6875, 0.625, 0.6875, 0.6875, 0.6562, 0.6875, 0.6562, 0.625, 0.6875, 0.1875, 0.6875, 0.25, 0.6562, 0.25, 0.6562, 0.1875, 0.6875, 0.6875, 0.6875, 0.75, 0.6562, 0.75, 0.6562, 0.6875, 0.6875, 0.25, 0.6875, 0.3125, 0.6562, 0.3125, 0.6562, 0.25, 0.6875, 0.75, 0.6875, 0.8125, 0.6562, 0.8125, 0.6562, 0.75, 0.6875, 0.3125, 0.6875, 0.375, 0.6562, 0.375, 0.6562, 0.3125, 0.6875, 0.8125, 0.6875, 0.875, 0.6562, 0.875, 0.6562, 0.8125, 0.6875, 0.375, 0.6875, 0.4375, 0.6562, 0.4375, 0.6562, 0.375, 0.6875, 0.875, 0.6875, 0.9375, 0.6562, 0.9375, 0.6562, 0.875, 0.6875, 0.4375, 0.6875, 0.5, 0.6562, 0.5, 0.6562, 0.4375, 0.6875, 0.5, 0.6875, 0.5625, 0.6562, 0.5625, 0.6562, 0.5, 0.7195, 0.9862, 0.6632, 0.9862, 0.6875, 0.9375, 0.7188, 0.9375, 0.6632, 0.9862, 0.6555, 0.9862, 0.6562, 0.9375, 0.6875, 0.9375, 0.6493, 0.9862, 0.5945, 0.9862, 0.5938, 0.9375, 0.625, 0.9375, 0.5305, 0.9862, 0.4757, 0.9862, 0.5, 0.9375, 0.5312, 0.9375, 0.4757, 0.9862, 0.4695, 0.9862, 0.4687, 0.9375, 0.5, 0.9375, 0.4055, 0.9862, 0.3507, 0.9862, 0.375, 0.9375, 0.4062, 0.9375, 0.3507, 0.9862, 0.3445, 0.9862, 0.3437, 0.9375, 0.375, 0.9375, 0.3368, 0.9862, 0.2805, 0.9862, 0.2812, 0.9375, 0.3125, 0.9375, 0.2743, 0.9862, 0.2195, 0.9862, 0.2187, 0.9375, 0.25, 0.9375, 0.2118, 0.9862, 0.1555, 0.9862, 0.1562, 0.9375, 0.1875, 0.9375, 0.1493, 0.9862, 0.0945, 0.9862, 0.09375, 0.9375, 0.125, 0.9375, 0.08684, 0.9862, 0.0305, 0.9862, 0.03125, 0.9375, 0.0625, 0.9375, 0.9757, 0.9862, 0.9695, 0.9862, 0.9687, 0.9375, 1.0, 0.9375, 0.9618, 0.9862, 0.9055, 0.9862, 0.9062, 0.9375, 0.9375, 0.9375, 0.8993, 0.9862, 0.8445, 0.9862, 0.8437, 0.9375, 0.875, 0.9375, 0.8368, 0.9862, 0.7805, 0.9862, 0.7812, 0.9375, 0.8125, 0.9375, 0.7743, 0.9862, 0.7195, 0.9862, 0.7188, 0.9375, 0.75, 0.9375, 0.7805, 0.9862, 0.7743, 0.9862, 0.75, 0.9375, 0.7812, 0.9375, 0.8445, 0.9862, 0.8368, 0.9862, 0.8125, 0.9375, 0.8437, 0.9375, 0.9055, 0.9862, 0.8993, 0.9862, 0.875, 0.9375, 0.9062, 0.9375, 0.9695, 0.9862, 0.9618, 0.9862, 0.9375, 0.9375, 0.9687, 0.9375, 0.0305, 0.9862, 0.02433, 0.9862, 0.0, 0.9375, 0.03125, 0.9375, 0.0945, 0.9862, 0.08684, 0.9862, 0.0625, 0.9375, 0.09375, 0.9375, 0.1555, 0.9862, 0.1493, 0.9862, 0.125, 0.9375, 0.1562, 0.9375, 0.2195, 0.9862, 0.2118, 0.9862, 0.1875, 0.9375, 0.2187, 0.9375, 0.2805, 0.9862, 0.2743, 0.9862, 0.25, 0.9375, 0.2812, 0.9375, 0.3445, 0.9862, 0.3368, 0.9862, 0.3125, 0.9375, 0.3437, 0.9375, 0.4618, 0.9862, 0.4055, 0.9862, 0.4062, 0.9375, 0.4375, 0.9375, 0.4695, 0.9862, 0.4618, 0.9862, 0.4375, 0.9375, 0.4687, 0.9375, 0.5868, 0.9862, 0.5305, 0.9862, 0.5312, 0.9375, 0.5625, 0.9375, 0.5945, 0.9862, 0.5868, 0.9862, 0.5625, 0.9375, 0.5938, 0.9375, 0.6555, 0.9862, 0.6493, 0.9862, 0.625, 0.9375, 0.6562, 0.9375, 0.2118, 0.9862, 0.2195, 0.9862, 0.2195, 0.9862, 0.2118, 0.9862, 0.0945, 0.9862, 0.1493, 0.9862, 0.1493, 0.9862, 0.0945, 0.9862, 0.1493, 0.9862, 0.1555, 0.9862, 0.1555, 0.9862, 0.1493, 0.9862, 0.1555, 0.9862, 0.2118, 0.9862, 0.2118, 0.9862, 0.1555, 0.9862, 0.08684, 0.9862, 0.0945, 0.9862, 0.0945, 0.9862, 0.08684, 0.9862, 0.2195, 0.9862, 0.2743, 0.9862, 0.2743, 0.9862, 0.2195, 0.9862, 0.02433, 0.9862, 0.0305, 0.9862, 0.0305, 0.9862, 0.02433, 0.9862, 0.2805, 0.9862, 0.3368, 0.9862, 0.3368, 0.9862, 0.2805, 0.9862, 0.9618, 0.9862, 0.9695, 0.9862, 0.9695, 0.9862, 0.9618, 0.9862, 0.3445, 0.9862, 0.3507, 0.9862, 0.3507, 0.9862, 0.3445, 0.9862, 0.8993, 0.9862, 0.9055, 0.9862, 0.9055, 0.9862, 0.8993, 0.9862, 0.3507, 0.9862, 0.4055, 0.9862, 0.4055, 0.9862, 0.3507, 0.9862, 0.8368, 0.9862, 0.8445, 0.9862, 0.8445, 0.9862, 0.8368, 0.9862, 0.6493, 0.9862, 0.6555, 0.9862, 0.6555, 0.9862, 0.6493, 0.9862, 0.4695, 0.9862, 0.4757, 0.9862, 0.4757, 0.9862, 0.4695, 0.9862, 0.7743, 0.9862, 0.7805, 0.9862, 0.7805, 0.9862, 0.7743, 0.9862, 0.0945, 0.9862, 0.1493, 0.9862, 0.1493, 0.9862, 0.0945, 0.9862, 0.2118, 0.9862, 0.2195, 0.9862, 0.2195, 0.9862, 0.2118, 0.9862, 0.0305, 0.9862, 0.08684, 0.9862, 0.08684, 0.9862, 0.0305, 0.9862, 0.2743, 0.9862, 0.2805, 0.9862, 0.2805, 0.9862, 0.2743, 0.9862, 0.9695, 0.9862, 0.9757, 0.9862, 0.9757, 0.9862, 0.9695, 0.9862, 0.3368, 0.9862, 0.3445, 0.9862, 0.3445, 0.9862, 0.3368, 0.9862, 0.9055, 0.9862, 0.9618, 0.9862, 0.9618, 0.9862, 0.9055, 0.9862, 0.6632, 0.9862, 0.7195, 0.9862, 0.7195, 0.9862, 0.6632, 0.9862, 0.4055, 0.9862, 0.4618, 0.9862, 0.4618, 0.9862, 0.4055, 0.9862, 0.8445, 0.9862, 0.8993, 0.9862, 0.8993, 0.9862, 0.8445, 0.9862, 0.6555, 0.9862, 0.6632, 0.9862, 0.6632, 0.9862, 0.6555, 0.9862, 0.4618, 0.9862, 0.4695, 0.9862, 0.4695, 0.9862, 0.4618, 0.9862, 0.7805, 0.9862, 0.8368, 0.9862, 0.8368, 0.9862, 0.7805, 0.9862, 0.5945, 0.9862, 0.6493, 0.9862, 0.6493, 0.9862, 0.5945, 0.9862, 0.5305, 0.9862, 0.5868, 0.9862, 0.5868, 0.9862, 0.5305, 0.9862, 0.7195, 0.9862, 0.7743, 0.9862, 0.7743, 0.9862, 0.7195, 0.9862, 0.4757, 0.9862, 0.5305, 0.9862, 0.5305, 0.9862, 0.4757, 0.9862, 0.7195, 0.9862, 0.7743, 0.9862, 0.7743, 0.9862, 0.7195, 0.9862, 0.5305, 0.9862, 0.5868, 0.9862, 0.5868, 0.9862, 0.5305, 0.9862, 0.5945, 0.9862, 0.6493, 0.9862, 0.6493, 0.9862, 0.5945, 0.9862, 0.7805, 0.9862, 0.8368, 0.9862, 0.8368, 0.9862, 0.7805, 0.9862, 0.4618, 0.9862, 0.4695, 0.9862, 0.4695, 0.9862, 0.4618, 0.9862, 0.6555, 0.9862, 0.6632, 0.9862, 0.6632, 0.9862, 0.6555, 0.9862, 0.8445, 0.9862, 0.8993, 0.9862, 0.8993, 0.9862, 0.8445, 0.9862, 0.4055, 0.9862, 0.4618, 0.9862, 0.4618, 0.9862, 0.4055, 0.9862, 0.6632, 0.9862, 0.7195, 0.9862, 0.7195, 0.9862, 0.6632, 0.9862, 0.9055, 0.9862, 0.9618, 0.9862, 0.9618, 0.9862, 0.9055, 0.9862, 0.3368, 0.9862, 0.3445, 0.9862, 0.3445, 0.9862, 0.3368, 0.9862, 0.9695, 0.9862, 0.9757, 0.9862, 0.9757, 0.9862, 0.9695, 0.9862, 0.2743, 0.9862, 0.2805, 0.9862, 0.2805, 0.9862, 0.2743, 0.9862, 0.0305, 0.9862, 0.08684, 0.9862, 0.08684, 0.9862, 0.0305, 0.9862, 0.2118, 0.9862, 0.2195, 0.9862, 0.2195, 0.9862, 0.2118, 0.9862, 0.0305, 0.9862, 0.08684, 0.9862, 0.08684, 0.9862, 0.0305, 0.9862, 0.2743, 0.9862, 0.2805, 0.9862, 0.2805, 0.9862, 0.2743, 0.9862, 0.9695, 0.9862, 0.9757, 0.9862, 0.9757, 0.9862, 0.9695, 0.9862, 0.3368, 0.9862, 0.3445, 0.9862, 0.3445, 0.9862, 0.3368, 0.9862, 0.9055, 0.9862, 0.9618, 0.9862, 0.9618, 0.9862, 0.9055, 0.9862, 0.6632, 0.9862, 0.7195, 0.9862, 0.7195, 0.9862, 0.6632, 0.9862, 0.4055, 0.9862, 0.4618, 0.9862, 0.4618, 0.9862, 0.4055, 0.9862, 0.8445, 0.9862, 0.8993, 0.9862, 0.8993, 0.9862, 0.8445, 0.9862, 0.6555, 0.9862, 0.6632, 0.9862, 0.6632, 0.9862, 0.6555, 0.9862, 0.4618, 0.9862, 0.4695, 0.9862, 0.4695, 0.9862, 0.4618, 0.9862, 0.7805, 0.9862, 0.8368, 0.9862, 0.8368, 0.9862, 0.7805, 0.9862, 0.5945, 0.9862, 0.6493, 0.9862, 0.6493, 0.9862, 0.5945, 0.9862, 0.5305, 0.9862, 0.5868, 0.9862, 0.5868, 0.9862, 0.5305, 0.9862, 0.7195, 0.9862, 0.7743, 0.9862, 0.7743, 0.9862, 0.7195, 0.9862, 0.4757, 0.9862, 0.5305, 0.9862, 0.5305, 0.9862, 0.4757, 0.9862, 0.5868, 0.9862, 0.5945, 0.9862, 0.5945, 0.9862, 0.5868, 0.9862, 0.3507, 0.9862, 0.4055, 0.9862, 0.4055, 0.9862, 0.3507, 0.9862, 0.8368, 0.9862, 0.8445, 0.9862, 0.8445, 0.9862, 0.8368, 0.9862, 0.6493, 0.9862, 0.6555, 0.9862, 0.6555, 0.9862, 0.6493, 0.9862, 0.4695, 0.9862, 0.4757, 0.9862, 0.4757, 0.9862, 0.4695, 0.9862, 0.7743, 0.9862, 0.7805, 0.9862, 0.7805, 0.9862, 0.7743, 0.9862, 0.5868, 0.9862, 0.5945, 0.9862, 0.5945, 0.9862, 0.5868, 0.9862, 0.4757, 0.9862, 0.5305, 0.9862, 0.5305, 0.9862, 0.4757, 0.9862, 0.7195, 0.9862, 0.7743, 0.9862, 0.7743, 0.9862, 0.7195, 0.9862, 0.5305, 0.9862, 0.5868, 0.9862, 0.5868, 0.9862, 0.5305, 0.9862, 0.5945, 0.9862, 0.6493, 0.9862, 0.6493, 0.9862, 0.5945, 0.9862, 0.7805, 0.9862, 0.8368, 0.9862, 0.8368, 0.9862, 0.7805, 0.9862, 0.4618, 0.9862, 0.4695, 0.9862, 0.4695, 0.9862, 0.4618, 0.9862, 0.6555, 0.9862, 0.6632, 0.9862, 0.6632, 0.9862, 0.6555, 0.9862, 0.8445, 0.9862, 0.8993, 0.9862, 0.8993, 0.9862, 0.8445, 0.9862, 0.4055, 0.9862, 0.4618, 0.9862, 0.4618, 0.9862, 0.4055, 0.9862, 0.6632, 0.9862, 0.7195, 0.9862, 0.7195, 0.9862, 0.6632, 0.9862, 0.5868, 0.9862, 0.5945, 0.9862, 0.5945, 0.9862, 0.5868, 0.9862, 0.7743, 0.9862, 0.7805, 0.9862, 0.7805, 0.9862, 0.7743, 0.9862, 0.4695, 0.9862, 0.4757, 0.9862, 0.4757, 0.9862, 0.4695, 0.9862, 0.6493, 0.9862, 0.6555, 0.9862, 0.6555, 0.9862, 0.6493, 0.9862, 0.8368, 0.9862, 0.8445, 0.9862, 0.8445, 0.9862, 0.8368, 0.9862, 0.3507, 0.9862, 0.4055, 0.9862, 0.4055, 0.9862, 0.3507, 0.9862, 0.8993, 0.9862, 0.9055, 0.9862, 0.9055, 0.9862, 0.8993, 0.9862, 0.3445, 0.9862, 0.3507, 0.9862, 0.3507, 0.9862, 0.3445, 0.9862, 0.9618, 0.9862, 0.9695, 0.9862, 0.9695, 0.9862, 0.9618, 0.9862, 0.2805, 0.9862, 0.3368, 0.9862, 0.3368, 0.9862, 0.2805, 0.9862, 0.02433, 0.9862, 0.0305, 0.9862, 0.0305, 0.9862, 0.02433, 0.9862, 0.2195, 0.9862, 0.2743, 0.9862, 0.2743, 0.9862, 0.2195, 0.9862, 0.08684, 0.9862, 0.0945, 0.9862, 0.0945, 0.9862, 0.08684, 0.9862, 0.1555, 0.9862, 0.2118, 0.9862, 0.2118, 0.9862, 0.1555, 0.9862, 0.1493, 0.9862, 0.1555, 0.9862, 0.1555, 0.9862, 0.1493, 0.9862, 0.0945, 0.9862, 0.1493, 0.9862, 0.1493, 0.9862, 0.0945, 0.9862, 0.7743, 0.9862, 0.7188, 1.0, 0.6632, 0.9862, 0.7195, 0.9862, 0.6632, 0.9862, 0.6562, 1.0, 0.6493, 0.9862, 0.6555, 0.9862, 0.6493, 0.9862, 0.5938, 1.0, 0.5868, 0.9862, 0.5945, 0.9862, 0.5868, 0.9862, 0.5312, 1.0, 0.4757, 0.9862, 0.5305, 0.9862, 0.4757, 0.9862, 0.4687, 1.0, 0.4618, 0.9862, 0.4695, 0.9862, 0.4618, 0.9862, 0.4062, 1.0, 0.3507, 0.9862, 0.4055, 0.9862, 0.3507, 0.9862, 0.3437, 1.0, 0.3368, 0.9862, 0.3445, 0.9862, 0.3368, 0.9862, 0.2812, 1.0, 0.2743, 0.9862, 0.2805, 0.9862, 0.2743, 0.9862, 0.2187, 1.0, 0.2118, 0.9862, 0.2195, 0.9862, 0.2118, 0.9862, 0.1562, 1.0, 0.1493, 0.9862, 0.1555, 0.9862, 0.1493, 0.9862, 0.09375, 1.0, 0.08684, 0.9862, 0.0945, 0.9862, 0.08684, 0.9862, 0.03125, 1.0, 0.02433, 0.9862, 0.0305, 0.9862, 0.9757, 0.9862, 0.9687, 1.0, 0.9618, 0.9862, 0.9695, 0.9862, 0.9618, 0.9862, 0.9062, 1.0, 0.8993, 0.9862, 0.9055, 0.9862, 0.8993, 0.9862, 0.8437, 1.0, 0.8368, 0.9862, 0.8445, 0.9862, 0.8368, 0.9862, 0.7812, 1.0, 0.7743, 0.9862, 0.7805, 0.9862, 0.8993, 0.9862, 0.9055, 0.9862, 0.9055, 0.9862, 0.8993, 0.9862, 0.3445, 0.9862, 0.3507, 0.9862, 0.3507, 0.9862, 0.3445, 0.9862, 0.9618, 0.9862, 0.9695, 0.9862, 0.9695, 0.9862, 0.9618, 0.9862, 0.2805, 0.9862, 0.3368, 0.9862, 0.3368, 0.9862, 0.2805, 0.9862, 0.02433, 0.9862, 0.0305, 0.9862, 0.0305, 0.9862, 0.02433, 0.9862, 0.2195, 0.9862, 0.2743, 0.9862, 0.2743, 0.9862, 0.2195, 0.9862, 0.08684, 0.9862, 0.0945, 0.9862, 0.0945, 0.9862, 0.08684, 0.9862, 0.1555, 0.9862, 0.2118, 0.9862, 0.2118, 0.9862, 0.1555, 0.9862, 0.1493, 0.9862, 0.1555, 0.9862, 0.1555, 0.9862, 0.1493, 0.9862, 0.0945, 0.9862, 0.1493, 0.9862, 0.1493, 0.9862, 0.0945, 0.9862, 0.2118, 0.9862, 0.2195, 0.9862, 0.2195, 0.9862, 0.2118, 0.9862, 0.0305, 0.9862, 0.08684, 0.9862, 0.08684, 0.9862, 0.0305, 0.9862, 0.2743, 0.9862, 0.2805, 0.9862, 0.2805, 0.9862, 0.2743, 0.9862, 0.9695, 0.9862, 0.9757, 0.9862, 0.9757, 0.9862, 0.9695, 0.9862, 0.3368, 0.9862, 0.3445, 0.9862, 0.3445, 0.9862, 0.3368, 0.9862, 0.9055, 0.9862, 0.9618, 0.9862, 0.9618, 0.9862, 0.9055, 0.9862])
me_sphere.materials.append(mat_orange)
me_sphere.materials.append(mat_green)
me_sphere.update()

# ---- objects
ob_light = bpy.data.objects.new('Light', light_light)
ob_camera = bpy.data.objects.new('Camera', cam_camera)
ob_sphere = bpy.data.objects.new('Sphere', me_sphere)

# ---- transforms, parenting, visibility, modifiers, constraints
ob_light.location = (4.076, 1.005, 5.904)
ob_light.rotation_euler = (0.6503, 0.05522, 1.866)
ob_light.lock_rotations_4d = False
ob_light.empty_display_type = 'ARROWS'
ob_light.color = (0.0, 0.0, 0.0, 0.0)
ob_light.lineart.crease_threshold = 0.0
ob_camera.location = (7.359, -6.926, 4.958)
ob_camera.rotation_euler = (1.109, 0.0, 0.8149)
ob_camera.lock_rotations_4d = False
ob_camera.empty_display_type = 'ARROWS'
ob_camera.color = (0.0, 0.0, 0.0, 0.0)
ob_camera.display_type = 'WIRE'
ob_camera.lineart.crease_threshold = 0.0
ob_sphere.location = (0.0, 0.0, 0.0)

# ---- collection membership
col_collection.objects.link(ob_light)
col_collection.objects.link(ob_camera)
col_collection.objects.link(ob_sphere)

# ---- scene / render settings (as saved in the file)
scene.camera = ob_camera
scene.frame_start = 1; scene.frame_end = 250; scene.frame_set(1)
scene.render.engine = 'BLENDER_EEVEE_NEXT'
scene.cycles.sampling_pattern = 'TABULATED_SOBOL'
scene.cycles.use_light_tree = False
scene.view_settings.view_transform = 'Filmic'
bpy.context.view_layer.update()
